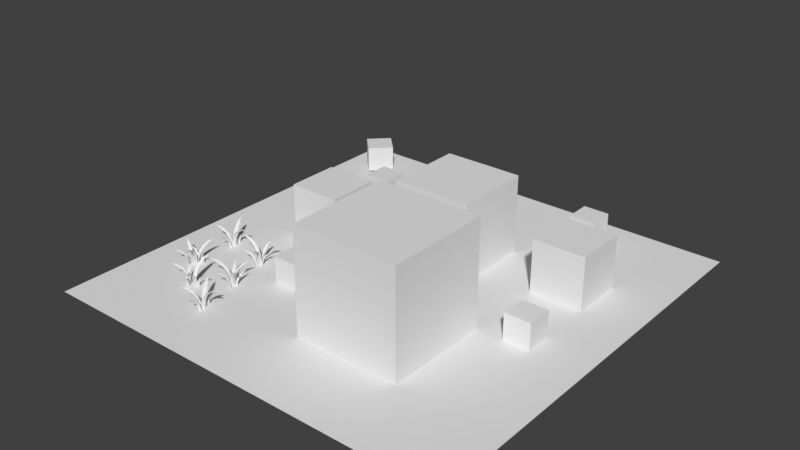 # Source: testing.blend  (saved by Blender 2.78.0; exported with 4.5.12 LTS)
import bpy
from mathutils import Matrix  # noqa: F401  (used for matrix-valued properties, if any)

bpy.ops.wm.read_factory_settings(use_empty=True)
scene = bpy.context.scene
scene.name = 'Scene'

# ---- collections
col_collection_1 = bpy.data.collections.new('Collection 1'); scene.collection.children.link(col_collection_1)

# ---- world
world_world = bpy.data.worlds.new('World'); scene.world = world_world
world_world.color = (0.05088, 0.05088, 0.05088)
world_world.use_sun_shadow = False
world_world.sun_shadow_jitter_overblur = 0.0
world_world.cycles.sampling_method = 'MANUAL'

# ---- meshes
me_cube_001 = bpy.data.meshes.new('Cube.001')
me_cube_001.from_pydata([(-1.0, -1.0, -1.0), (-1.0, -1.0, 1.0), (-1.0, 1.0, -1.0), (-1.0, 1.0, 1.0), (1.0, -1.0, -1.0), (1.0, -1.0, 1.0), (1.0, 1.0, -1.0), (1.0, 1.0, 1.0)], [], [(0, 1, 3, 2), (2, 3, 7, 6), (6, 7, 5, 4), (4, 5, 1, 0), (2, 6, 4, 0), (7, 3, 1, 5)])
me_cube_001.use_remesh_preserve_volume = False
me_cube_001.use_remesh_preserve_attributes = False
me_cube_001.use_mirror_vertex_groups = False
me_cube_001.update()
me_plane_007 = bpy.data.meshes.new('Plane.007')
me_plane_007.from_pydata([(-3.143, 0.02737, -8.173e-08), (-1.923, 0.4997, 1.29e-07), (-3.217, 0.2187, 1.822), (-1.997, 0.691, 1.822), (-2.71, 0.7208, 1.241e-07), (-2.728, 0.7671, 0.9434), (-3.424, 0.8229, 3.353), (-2.251, 1.277, 3.353), (-2.882, 1.165, 2.617), (-3.731, 1.846, 4.596), (-2.714, 2.24, 4.596), (-3.194, 1.969, 3.997), (-4.106, 3.248, 5.584), (-3.381, 3.529, 5.584), (-3.663, 3.18, 5.082), (-4.289, 4.798, 5.873), (-0.3844, -0.3519, -2.442e-08), (-1.361, 1.155, 4.144e-08), (-0.6208, -0.5051, 2.502), (-1.597, 1.002, 2.502), (-1.438, 0.03539, -7.488e-09), (-1.495, -0.001685, 1.295), (-1.375, -0.9527, 4.604), (-2.314, 0.4964, 4.604), (-1.986, -0.32, 3.594), (-2.665, -1.652, 6.31), (-3.479, -0.3951, 6.31), (-2.98, -0.9639, 5.488), (-4.444, -2.548, 7.667), (-5.024, -1.653, 7.667), (-4.477, -1.934, 6.978), (-6.476, -3.229, 8.064), (-0.6719, -0.5435, -1.81e-08), (-1.408, -1.394, 2.317e-08), (-0.5384, -0.6591, 1.568), (-1.275, -1.51, 1.568), (-0.7211, -1.245, -7.488e-09), (-0.6887, -1.273, 0.8116), (-0.1374, -1.035, 2.885), (-0.8454, -1.853, 2.885), (-0.4115, -1.513, 2.252), (0.5086, -1.689, 3.954), (-0.1055, -2.398, 3.954), (0.1496, -1.999, 3.438), (1.359, -2.603, 4.804), (0.921, -3.108, 4.804), (0.9945, -2.73, 4.372), (2.123, -3.707, 5.052), (1.639, 1.217, -2.328e-08), (0.1634, 0.4256, 3.815e-08), (1.763, 0.9854, 2.333), (0.2876, 0.194, 2.333), (1.198, 0.2679, -7.488e-09), (1.228, 0.2119, 1.208), (2.121, 0.2501, 4.294), (0.7021, -0.511, 4.294), (1.486, -0.2692, 3.351), (2.672, -1.003, 5.885), (1.441, -1.663, 5.885), (2.008, -1.243, 5.118), (3.368, -2.725, 7.151), (2.491, -3.196, 7.151), (2.794, -2.708, 6.507), (3.844, -4.666, 7.52), (1.711, 1.927, -1.982e-08), (1.81, 0.6235, 2.815e-08), (1.916, 1.943, 1.822), (2.015, 0.639, 1.822), (2.25, 1.313, -7.488e-09), (2.299, 1.316, 0.9434), (2.554, 1.966, 3.353), (2.649, 0.7123, 3.353), (2.724, 1.349, 2.617), (3.623, 1.964, 4.596), (3.705, 0.8761, 4.596), (3.584, 1.414, 3.997), (5.073, 1.917, 5.584), (5.132, 1.142, 5.584), (4.88, 1.512, 5.082), (6.61, 1.643, 5.873), (-1.0, 1.0, 3.553e-15), (1.0, 1.0, 3.553e-15), (-1.0, 1.314, 2.787), (1.0, 1.314, 2.787), (0.0, 1.75, 3.278e-08), (7.17e-10, 1.826, 1.443), (-0.9617, 2.29, 5.129), (0.9617, 2.29, 5.129), (8.755e-09, 2.478, 4.003), (-0.8341, 3.919, 7.03), (0.8341, 3.919, 7.03), (2.634e-08, 3.797, 6.113), (-0.5944, 6.126, 8.541), (0.5944, 6.126, 8.541), (4.789e-08, 5.784, 7.773), (6.313e-08, 8.438, 8.983)], [], [(1, 5, 4), (0, 5, 2), (3, 8, 5), (2, 8, 6), (7, 11, 8), (6, 11, 9), (10, 14, 11), (9, 14, 12), (13, 15, 14), (1, 3, 5), (0, 4, 5), (3, 7, 8), (2, 5, 8), (7, 10, 11), (6, 8, 11), (10, 13, 14), (9, 11, 14), (12, 14, 15), (17, 21, 20), (16, 21, 18), (19, 24, 21), (18, 24, 22), (23, 27, 24), (22, 27, 25), (26, 30, 27), (25, 30, 28), (29, 31, 30), (17, 19, 21), (16, 20, 21), (19, 23, 24), (18, 21, 24), (23, 26, 27), (22, 24, 27), (26, 29, 30), (25, 27, 30), (28, 30, 31), (33, 37, 36), (32, 37, 34), (35, 40, 37), (34, 40, 38), (39, 43, 40), (38, 43, 41), (42, 46, 43), (41, 46, 44), (45, 47, 46), (33, 35, 37), (32, 36, 37), (35, 39, 40), (34, 37, 40), (39, 42, 43), (38, 40, 43), (42, 45, 46), (41, 43, 46), (44, 46, 47), (49, 53, 52), (48, 53, 50), (51, 56, 53), (50, 56, 54), (55, 59, 56), (54, 59, 57), (58, 62, 59), (57, 62, 60), (61, 63, 62), (49, 51, 53), (48, 52, 53), (51, 55, 56), (50, 53, 56), (55, 58, 59), (54, 56, 59), (58, 61, 62), (57, 59, 62), (60, 62, 63), (65, 69, 68), (64, 69, 66), (67, 72, 69), (66, 72, 70), (71, 75, 72), (70, 75, 73), (74, 78, 75), (73, 78, 76), (77, 79, 78), (65, 67, 69), (64, 68, 69), (67, 71, 72), (66, 69, 72), (71, 74, 75), (70, 72, 75), (74, 77, 78), (73, 75, 78), (76, 78, 79), (81, 85, 84), (80, 85, 82), (83, 88, 85), (82, 88, 86), (87, 91, 88), (86, 91, 89), (90, 94, 91), (89, 94, 92), (93, 95, 94), (81, 83, 85), (80, 84, 85), (83, 87, 88), (82, 85, 88), (87, 90, 91), (86, 88, 91), (90, 93, 94), (89, 91, 94), (92, 94, 95)])
me_plane_007.use_remesh_preserve_volume = False
me_plane_007.use_remesh_preserve_attributes = False
me_plane_007.use_mirror_vertex_groups = False
me_plane_007.update()
me_plane_006 = bpy.data.meshes.new('Plane.006')
me_plane_006.from_pydata([(-3.143, 0.02737, -8.173e-08), (-1.923, 0.4997, 1.29e-07), (-3.217, 0.2187, 1.822), (-1.997, 0.691, 1.822), (-2.71, 0.7208, 1.241e-07), (-2.728, 0.7671, 0.9434), (-3.424, 0.8229, 3.353), (-2.251, 1.277, 3.353), (-2.882, 1.165, 2.617), (-3.731, 1.846, 4.596), (-2.714, 2.24, 4.596), (-3.194, 1.969, 3.997), (-4.106, 3.248, 5.584), (-3.381, 3.529, 5.584), (-3.663, 3.18, 5.082), (-4.289, 4.798, 5.873), (-0.3844, -0.3519, -2.442e-08), (-1.361, 1.155, 4.144e-08), (-0.6208, -0.5051, 2.502), (-1.597, 1.002, 2.502), (-1.438, 0.03539, -7.488e-09), (-1.495, -0.001685, 1.295), (-1.375, -0.9527, 4.604), (-2.314, 0.4964, 4.604), (-1.986, -0.32, 3.594), (-2.665, -1.652, 6.31), (-3.479, -0.3951, 6.31), (-2.98, -0.9639, 5.488), (-4.444, -2.548, 7.667), (-5.024, -1.653, 7.667), (-4.477, -1.934, 6.978), (-6.476, -3.229, 8.064), (-0.6719, -0.5435, -1.81e-08), (-1.408, -1.394, 2.317e-08), (-0.5384, -0.6591, 1.568), (-1.275, -1.51, 1.568), (-0.7211, -1.245, -7.488e-09), (-0.6887, -1.273, 0.8116), (-0.1374, -1.035, 2.885), (-0.8454, -1.853, 2.885), (-0.4115, -1.513, 2.252), (0.5086, -1.689, 3.954), (-0.1055, -2.398, 3.954), (0.1496, -1.999, 3.438), (1.359, -2.603, 4.804), (0.921, -3.108, 4.804), (0.9945, -2.73, 4.372), (2.123, -3.707, 5.052), (1.639, 1.217, -2.328e-08), (0.1634, 0.4256, 3.815e-08), (1.763, 0.9854, 2.333), (0.2876, 0.194, 2.333), (1.198, 0.2679, -7.488e-09), (1.228, 0.2119, 1.208), (2.121, 0.2501, 4.294), (0.7021, -0.511, 4.294), (1.486, -0.2692, 3.351), (2.672, -1.003, 5.885), (1.441, -1.663, 5.885), (2.008, -1.243, 5.118), (3.368, -2.725, 7.151), (2.491, -3.196, 7.151), (2.794, -2.708, 6.507), (3.844, -4.666, 7.52), (1.711, 1.927, -1.982e-08), (1.81, 0.6235, 2.815e-08), (1.916, 1.943, 1.822), (2.015, 0.639, 1.822), (2.25, 1.313, -7.488e-09), (2.299, 1.316, 0.9434), (2.554, 1.966, 3.353), (2.649, 0.7123, 3.353), (2.724, 1.349, 2.617), (3.623, 1.964, 4.596), (3.705, 0.8761, 4.596), (3.584, 1.414, 3.997), (5.073, 1.917, 5.584), (5.132, 1.142, 5.584), (4.88, 1.512, 5.082), (6.61, 1.643, 5.873), (-1.0, 1.0, 3.553e-15), (1.0, 1.0, 3.553e-15), (-1.0, 1.314, 2.787), (1.0, 1.314, 2.787), (0.0, 1.75, 3.278e-08), (7.17e-10, 1.826, 1.443), (-0.9617, 2.29, 5.129), (0.9617, 2.29, 5.129), (8.755e-09, 2.478, 4.003), (-0.8341, 3.919, 7.03), (0.8341, 3.919, 7.03), (2.634e-08, 3.797, 6.113), (-0.5944, 6.126, 8.541), (0.5944, 6.126, 8.541), (4.789e-08, 5.784, 7.773), (6.313e-08, 8.438, 8.983)], [], [(1, 5, 4), (0, 5, 2), (3, 8, 5), (2, 8, 6), (7, 11, 8), (6, 11, 9), (10, 14, 11), (9, 14, 12), (13, 15, 14), (1, 3, 5), (0, 4, 5), (3, 7, 8), (2, 5, 8), (7, 10, 11), (6, 8, 11), (10, 13, 14), (9, 11, 14), (12, 14, 15), (17, 21, 20), (16, 21, 18), (19, 24, 21), (18, 24, 22), (23, 27, 24), (22, 27, 25), (26, 30, 27), (25, 30, 28), (29, 31, 30), (17, 19, 21), (16, 20, 21), (19, 23, 24), (18, 21, 24), (23, 26, 27), (22, 24, 27), (26, 29, 30), (25, 27, 30), (28, 30, 31), (33, 37, 36), (32, 37, 34), (35, 40, 37), (34, 40, 38), (39, 43, 40), (38, 43, 41), (42, 46, 43), (41, 46, 44), (45, 47, 46), (33, 35, 37), (32, 36, 37), (35, 39, 40), (34, 37, 40), (39, 42, 43), (38, 40, 43), (42, 45, 46), (41, 43, 46), (44, 46, 47), (49, 53, 52), (48, 53, 50), (51, 56, 53), (50, 56, 54), (55, 59, 56), (54, 59, 57), (58, 62, 59), (57, 62, 60), (61, 63, 62), (49, 51, 53), (48, 52, 53), (51, 55, 56), (50, 53, 56), (55, 58, 59), (54, 56, 59), (58, 61, 62), (57, 59, 62), (60, 62, 63), (65, 69, 68), (64, 69, 66), (67, 72, 69), (66, 72, 70), (71, 75, 72), (70, 75, 73), (74, 78, 75), (73, 78, 76), (77, 79, 78), (65, 67, 69), (64, 68, 69), (67, 71, 72), (66, 69, 72), (71, 74, 75), (70, 72, 75), (74, 77, 78), (73, 75, 78), (76, 78, 79), (81, 85, 84), (80, 85, 82), (83, 88, 85), (82, 88, 86), (87, 91, 88), (86, 91, 89), (90, 94, 91), (89, 94, 92), (93, 95, 94), (81, 83, 85), (80, 84, 85), (83, 87, 88), (82, 85, 88), (87, 90, 91), (86, 88, 91), (90, 93, 94), (89, 91, 94), (92, 94, 95)])
me_plane_006.use_remesh_preserve_volume = False
me_plane_006.use_remesh_preserve_attributes = False
me_plane_006.use_mirror_vertex_groups = False
me_plane_006.update()
me_plane_004 = bpy.data.meshes.new('Plane.004')
me_plane_004.from_pydata([(-3.143, 0.02737, -8.173e-08), (-1.923, 0.4997, 1.29e-07), (-3.217, 0.2187, 1.822), (-1.997, 0.691, 1.822), (-2.71, 0.7208, 1.241e-07), (-2.728, 0.7671, 0.9434), (-3.424, 0.8229, 3.353), (-2.251, 1.277, 3.353), (-2.882, 1.165, 2.617), (-3.731, 1.846, 4.596), (-2.714, 2.24, 4.596), (-3.194, 1.969, 3.997), (-4.106, 3.248, 5.584), (-3.381, 3.529, 5.584), (-3.663, 3.18, 5.082), (-4.289, 4.798, 5.873), (-0.3844, -0.3519, -2.442e-08), (-1.361, 1.155, 4.144e-08), (-0.6208, -0.5051, 2.502), (-1.597, 1.002, 2.502), (-1.438, 0.03539, -7.488e-09), (-1.495, -0.001685, 1.295), (-1.375, -0.9527, 4.604), (-2.314, 0.4964, 4.604), (-1.986, -0.32, 3.594), (-2.665, -1.652, 6.31), (-3.479, -0.3951, 6.31), (-2.98, -0.9639, 5.488), (-4.444, -2.548, 7.667), (-5.024, -1.653, 7.667), (-4.477, -1.934, 6.978), (-6.476, -3.229, 8.064), (-0.6719, -0.5435, -1.81e-08), (-1.408, -1.394, 2.317e-08), (-0.5384, -0.6591, 1.568), (-1.275, -1.51, 1.568), (-0.7211, -1.245, -7.488e-09), (-0.6887, -1.273, 0.8116), (-0.1374, -1.035, 2.885), (-0.8454, -1.853, 2.885), (-0.4115, -1.513, 2.252), (0.5086, -1.689, 3.954), (-0.1055, -2.398, 3.954), (0.1496, -1.999, 3.438), (1.359, -2.603, 4.804), (0.921, -3.108, 4.804), (0.9945, -2.73, 4.372), (2.123, -3.707, 5.052), (1.639, 1.217, -2.328e-08), (0.1634, 0.4256, 3.815e-08), (1.763, 0.9854, 2.333), (0.2876, 0.194, 2.333), (1.198, 0.2679, -7.488e-09), (1.228, 0.2119, 1.208), (2.121, 0.2501, 4.294), (0.7021, -0.511, 4.294), (1.486, -0.2692, 3.351), (2.672, -1.003, 5.885), (1.441, -1.663, 5.885), (2.008, -1.243, 5.118), (3.368, -2.725, 7.151), (2.491, -3.196, 7.151), (2.794, -2.708, 6.507), (3.844, -4.666, 7.52), (1.711, 1.927, -1.982e-08), (1.81, 0.6235, 2.815e-08), (1.916, 1.943, 1.822), (2.015, 0.639, 1.822), (2.25, 1.313, -7.488e-09), (2.299, 1.316, 0.9434), (2.554, 1.966, 3.353), (2.649, 0.7123, 3.353), (2.724, 1.349, 2.617), (3.623, 1.964, 4.596), (3.705, 0.8761, 4.596), (3.584, 1.414, 3.997), (5.073, 1.917, 5.584), (5.132, 1.142, 5.584), (4.88, 1.512, 5.082), (6.61, 1.643, 5.873), (-1.0, 1.0, 3.553e-15), (1.0, 1.0, 3.553e-15), (-1.0, 1.314, 2.787), (1.0, 1.314, 2.787), (0.0, 1.75, 3.278e-08), (7.17e-10, 1.826, 1.443), (-0.9617, 2.29, 5.129), (0.9617, 2.29, 5.129), (8.755e-09, 2.478, 4.003), (-0.8341, 3.919, 7.03), (0.8341, 3.919, 7.03), (2.634e-08, 3.797, 6.113), (-0.5944, 6.126, 8.541), (0.5944, 6.126, 8.541), (4.789e-08, 5.784, 7.773), (6.313e-08, 8.438, 8.983)], [], [(1, 5, 4), (0, 5, 2), (3, 8, 5), (2, 8, 6), (7, 11, 8), (6, 11, 9), (10, 14, 11), (9, 14, 12), (13, 15, 14), (1, 3, 5), (0, 4, 5), (3, 7, 8), (2, 5, 8), (7, 10, 11), (6, 8, 11), (10, 13, 14), (9, 11, 14), (12, 14, 15), (17, 21, 20), (16, 21, 18), (19, 24, 21), (18, 24, 22), (23, 27, 24), (22, 27, 25), (26, 30, 27), (25, 30, 28), (29, 31, 30), (17, 19, 21), (16, 20, 21), (19, 23, 24), (18, 21, 24), (23, 26, 27), (22, 24, 27), (26, 29, 30), (25, 27, 30), (28, 30, 31), (33, 37, 36), (32, 37, 34), (35, 40, 37), (34, 40, 38), (39, 43, 40), (38, 43, 41), (42, 46, 43), (41, 46, 44), (45, 47, 46), (33, 35, 37), (32, 36, 37), (35, 39, 40), (34, 37, 40), (39, 42, 43), (38, 40, 43), (42, 45, 46), (41, 43, 46), (44, 46, 47), (49, 53, 52), (48, 53, 50), (51, 56, 53), (50, 56, 54), (55, 59, 56), (54, 59, 57), (58, 62, 59), (57, 62, 60), (61, 63, 62), (49, 51, 53), (48, 52, 53), (51, 55, 56), (50, 53, 56), (55, 58, 59), (54, 56, 59), (58, 61, 62), (57, 59, 62), (60, 62, 63), (65, 69, 68), (64, 69, 66), (67, 72, 69), (66, 72, 70), (71, 75, 72), (70, 75, 73), (74, 78, 75), (73, 78, 76), (77, 79, 78), (65, 67, 69), (64, 68, 69), (67, 71, 72), (66, 69, 72), (71, 74, 75), (70, 72, 75), (74, 77, 78), (73, 75, 78), (76, 78, 79), (81, 85, 84), (80, 85, 82), (83, 88, 85), (82, 88, 86), (87, 91, 88), (86, 91, 89), (90, 94, 91), (89, 94, 92), (93, 95, 94), (81, 83, 85), (80, 84, 85), (83, 87, 88), (82, 85, 88), (87, 90, 91), (86, 88, 91), (90, 93, 94), (89, 91, 94), (92, 94, 95)])
me_plane_004.use_remesh_preserve_volume = False
me_plane_004.use_remesh_preserve_attributes = False
me_plane_004.use_mirror_vertex_groups = False
me_plane_004.update()
me_plane_003 = bpy.data.meshes.new('Plane.003')
me_plane_003.from_pydata([(-3.143, 0.02737, -8.173e-08), (-1.923, 0.4997, 1.29e-07), (-3.217, 0.2187, 1.822), (-1.997, 0.691, 1.822), (-2.71, 0.7208, 1.241e-07), (-2.728, 0.7671, 0.9434), (-3.424, 0.8229, 3.353), (-2.251, 1.277, 3.353), (-2.882, 1.165, 2.617), (-3.731, 1.846, 4.596), (-2.714, 2.24, 4.596), (-3.194, 1.969, 3.997), (-4.106, 3.248, 5.584), (-3.381, 3.529, 5.584), (-3.663, 3.18, 5.082), (-4.289, 4.798, 5.873), (-0.3844, -0.3519, -2.442e-08), (-1.361, 1.155, 4.144e-08), (-0.6208, -0.5051, 2.502), (-1.597, 1.002, 2.502), (-1.438, 0.03539, -7.488e-09), (-1.495, -0.001685, 1.295), (-1.375, -0.9527, 4.604), (-2.314, 0.4964, 4.604), (-1.986, -0.32, 3.594), (-2.665, -1.652, 6.31), (-3.479, -0.3951, 6.31), (-2.98, -0.9639, 5.488), (-4.444, -2.548, 7.667), (-5.024, -1.653, 7.667), (-4.477, -1.934, 6.978), (-6.476, -3.229, 8.064), (-0.6719, -0.5435, -1.81e-08), (-1.408, -1.394, 2.317e-08), (-0.5384, -0.6591, 1.568), (-1.275, -1.51, 1.568), (-0.7211, -1.245, -7.488e-09), (-0.6887, -1.273, 0.8116), (-0.1374, -1.035, 2.885), (-0.8454, -1.853, 2.885), (-0.4115, -1.513, 2.252), (0.5086, -1.689, 3.954), (-0.1055, -2.398, 3.954), (0.1496, -1.999, 3.438), (1.359, -2.603, 4.804), (0.921, -3.108, 4.804), (0.9945, -2.73, 4.372), (2.123, -3.707, 5.052), (1.639, 1.217, -2.328e-08), (0.1634, 0.4256, 3.815e-08), (1.763, 0.9854, 2.333), (0.2876, 0.194, 2.333), (1.198, 0.2679, -7.488e-09), (1.228, 0.2119, 1.208), (2.121, 0.2501, 4.294), (0.7021, -0.511, 4.294), (1.486, -0.2692, 3.351), (2.672, -1.003, 5.885), (1.441, -1.663, 5.885), (2.008, -1.243, 5.118), (3.368, -2.725, 7.151), (2.491, -3.196, 7.151), (2.794, -2.708, 6.507), (3.844, -4.666, 7.52), (1.711, 1.927, -1.982e-08), (1.81, 0.6235, 2.815e-08), (1.916, 1.943, 1.822), (2.015, 0.639, 1.822), (2.25, 1.313, -7.488e-09), (2.299, 1.316, 0.9434), (2.554, 1.966, 3.353), (2.649, 0.7123, 3.353), (2.724, 1.349, 2.617), (3.623, 1.964, 4.596), (3.705, 0.8761, 4.596), (3.584, 1.414, 3.997), (5.073, 1.917, 5.584), (5.132, 1.142, 5.584), (4.88, 1.512, 5.082), (6.61, 1.643, 5.873), (-1.0, 1.0, 3.553e-15), (1.0, 1.0, 3.553e-15), (-1.0, 1.314, 2.787), (1.0, 1.314, 2.787), (0.0, 1.75, 3.278e-08), (7.17e-10, 1.826, 1.443), (-0.9617, 2.29, 5.129), (0.9617, 2.29, 5.129), (8.755e-09, 2.478, 4.003), (-0.8341, 3.919, 7.03), (0.8341, 3.919, 7.03), (2.634e-08, 3.797, 6.113), (-0.5944, 6.126, 8.541), (0.5944, 6.126, 8.541), (4.789e-08, 5.784, 7.773), (6.313e-08, 8.438, 8.983)], [], [(1, 5, 4), (0, 5, 2), (3, 8, 5), (2, 8, 6), (7, 11, 8), (6, 11, 9), (10, 14, 11), (9, 14, 12), (13, 15, 14), (1, 3, 5), (0, 4, 5), (3, 7, 8), (2, 5, 8), (7, 10, 11), (6, 8, 11), (10, 13, 14), (9, 11, 14), (12, 14, 15), (17, 21, 20), (16, 21, 18), (19, 24, 21), (18, 24, 22), (23, 27, 24), (22, 27, 25), (26, 30, 27), (25, 30, 28), (29, 31, 30), (17, 19, 21), (16, 20, 21), (19, 23, 24), (18, 21, 24), (23, 26, 27), (22, 24, 27), (26, 29, 30), (25, 27, 30), (28, 30, 31), (33, 37, 36), (32, 37, 34), (35, 40, 37), (34, 40, 38), (39, 43, 40), (38, 43, 41), (42, 46, 43), (41, 46, 44), (45, 47, 46), (33, 35, 37), (32, 36, 37), (35, 39, 40), (34, 37, 40), (39, 42, 43), (38, 40, 43), (42, 45, 46), (41, 43, 46), (44, 46, 47), (49, 53, 52), (48, 53, 50), (51, 56, 53), (50, 56, 54), (55, 59, 56), (54, 59, 57), (58, 62, 59), (57, 62, 60), (61, 63, 62), (49, 51, 53), (48, 52, 53), (51, 55, 56), (50, 53, 56), (55, 58, 59), (54, 56, 59), (58, 61, 62), (57, 59, 62), (60, 62, 63), (65, 69, 68), (64, 69, 66), (67, 72, 69), (66, 72, 70), (71, 75, 72), (70, 75, 73), (74, 78, 75), (73, 78, 76), (77, 79, 78), (65, 67, 69), (64, 68, 69), (67, 71, 72), (66, 69, 72), (71, 74, 75), (70, 72, 75), (74, 77, 78), (73, 75, 78), (76, 78, 79), (81, 85, 84), (80, 85, 82), (83, 88, 85), (82, 88, 86), (87, 91, 88), (86, 91, 89), (90, 94, 91), (89, 94, 92), (93, 95, 94), (81, 83, 85), (80, 84, 85), (83, 87, 88), (82, 85, 88), (87, 90, 91), (86, 88, 91), (90, 93, 94), (89, 91, 94), (92, 94, 95)])
me_plane_003.use_remesh_preserve_volume = False
me_plane_003.use_remesh_preserve_attributes = False
me_plane_003.use_mirror_vertex_groups = False
me_plane_003.update()
me_plane_002 = bpy.data.meshes.new('Plane.002')
me_plane_002.from_pydata([(-3.143, 0.02737, -8.173e-08), (-1.923, 0.4997, 1.29e-07), (-3.217, 0.2187, 1.822), (-1.997, 0.691, 1.822), (-2.71, 0.7208, 1.241e-07), (-2.728, 0.7671, 0.9434), (-3.424, 0.8229, 3.353), (-2.251, 1.277, 3.353), (-2.882, 1.165, 2.617), (-3.731, 1.846, 4.596), (-2.714, 2.24, 4.596), (-3.194, 1.969, 3.997), (-4.106, 3.248, 5.584), (-3.381, 3.529, 5.584), (-3.663, 3.18, 5.082), (-4.289, 4.798, 5.873), (-0.3844, -0.3519, -2.442e-08), (-1.361, 1.155, 4.144e-08), (-0.6208, -0.5051, 2.502), (-1.597, 1.002, 2.502), (-1.438, 0.03539, -7.488e-09), (-1.495, -0.001685, 1.295), (-1.375, -0.9527, 4.604), (-2.314, 0.4964, 4.604), (-1.986, -0.32, 3.594), (-2.665, -1.652, 6.31), (-3.479, -0.3951, 6.31), (-2.98, -0.9639, 5.488), (-4.444, -2.548, 7.667), (-5.024, -1.653, 7.667), (-4.477, -1.934, 6.978), (-6.476, -3.229, 8.064), (-0.6719, -0.5435, -1.81e-08), (-1.408, -1.394, 2.317e-08), (-0.5384, -0.6591, 1.568), (-1.275, -1.51, 1.568), (-0.7211, -1.245, -7.488e-09), (-0.6887, -1.273, 0.8116), (-0.1374, -1.035, 2.885), (-0.8454, -1.853, 2.885), (-0.4115, -1.513, 2.252), (0.5086, -1.689, 3.954), (-0.1055, -2.398, 3.954), (0.1496, -1.999, 3.438), (1.359, -2.603, 4.804), (0.921, -3.108, 4.804), (0.9945, -2.73, 4.372), (2.123, -3.707, 5.052), (1.639, 1.217, -2.328e-08), (0.1634, 0.4256, 3.815e-08), (1.763, 0.9854, 2.333), (0.2876, 0.194, 2.333), (1.198, 0.2679, -7.488e-09), (1.228, 0.2119, 1.208), (2.121, 0.2501, 4.294), (0.7021, -0.511, 4.294), (1.486, -0.2692, 3.351), (2.672, -1.003, 5.885), (1.441, -1.663, 5.885), (2.008, -1.243, 5.118), (3.368, -2.725, 7.151), (2.491, -3.196, 7.151), (2.794, -2.708, 6.507), (3.844, -4.666, 7.52), (1.711, 1.927, -1.982e-08), (1.81, 0.6235, 2.815e-08), (1.916, 1.943, 1.822), (2.015, 0.639, 1.822), (2.25, 1.313, -7.488e-09), (2.299, 1.316, 0.9434), (2.554, 1.966, 3.353), (2.649, 0.7123, 3.353), (2.724, 1.349, 2.617), (3.623, 1.964, 4.596), (3.705, 0.8761, 4.596), (3.584, 1.414, 3.997), (5.073, 1.917, 5.584), (5.132, 1.142, 5.584), (4.88, 1.512, 5.082), (6.61, 1.643, 5.873), (-1.0, 1.0, 3.553e-15), (1.0, 1.0, 3.553e-15), (-1.0, 1.314, 2.787), (1.0, 1.314, 2.787), (0.0, 1.75, 3.278e-08), (7.17e-10, 1.826, 1.443), (-0.9617, 2.29, 5.129), (0.9617, 2.29, 5.129), (8.755e-09, 2.478, 4.003), (-0.8341, 3.919, 7.03), (0.8341, 3.919, 7.03), (2.634e-08, 3.797, 6.113), (-0.5944, 6.126, 8.541), (0.5944, 6.126, 8.541), (4.789e-08, 5.784, 7.773), (6.313e-08, 8.438, 8.983)], [], [(1, 5, 4), (0, 5, 2), (3, 8, 5), (2, 8, 6), (7, 11, 8), (6, 11, 9), (10, 14, 11), (9, 14, 12), (13, 15, 14), (1, 3, 5), (0, 4, 5), (3, 7, 8), (2, 5, 8), (7, 10, 11), (6, 8, 11), (10, 13, 14), (9, 11, 14), (12, 14, 15), (17, 21, 20), (16, 21, 18), (19, 24, 21), (18, 24, 22), (23, 27, 24), (22, 27, 25), (26, 30, 27), (25, 30, 28), (29, 31, 30), (17, 19, 21), (16, 20, 21), (19, 23, 24), (18, 21, 24), (23, 26, 27), (22, 24, 27), (26, 29, 30), (25, 27, 30), (28, 30, 31), (33, 37, 36), (32, 37, 34), (35, 40, 37), (34, 40, 38), (39, 43, 40), (38, 43, 41), (42, 46, 43), (41, 46, 44), (45, 47, 46), (33, 35, 37), (32, 36, 37), (35, 39, 40), (34, 37, 40), (39, 42, 43), (38, 40, 43), (42, 45, 46), (41, 43, 46), (44, 46, 47), (49, 53, 52), (48, 53, 50), (51, 56, 53), (50, 56, 54), (55, 59, 56), (54, 59, 57), (58, 62, 59), (57, 62, 60), (61, 63, 62), (49, 51, 53), (48, 52, 53), (51, 55, 56), (50, 53, 56), (55, 58, 59), (54, 56, 59), (58, 61, 62), (57, 59, 62), (60, 62, 63), (65, 69, 68), (64, 69, 66), (67, 72, 69), (66, 72, 70), (71, 75, 72), (70, 75, 73), (74, 78, 75), (73, 78, 76), (77, 79, 78), (65, 67, 69), (64, 68, 69), (67, 71, 72), (66, 69, 72), (71, 74, 75), (70, 72, 75), (74, 77, 78), (73, 75, 78), (76, 78, 79), (81, 85, 84), (80, 85, 82), (83, 88, 85), (82, 88, 86), (87, 91, 88), (86, 91, 89), (90, 94, 91), (89, 94, 92), (93, 95, 94), (81, 83, 85), (80, 84, 85), (83, 87, 88), (82, 85, 88), (87, 90, 91), (86, 88, 91), (90, 93, 94), (89, 91, 94), (92, 94, 95)])
me_plane_002.use_remesh_preserve_volume = False
me_plane_002.use_remesh_preserve_attributes = False
me_plane_002.use_mirror_vertex_groups = False
me_plane_002.update()
me_plane_000 = bpy.data.meshes.new('Plane.000')
me_plane_000.from_pydata([(-3.143, 0.02737, -8.173e-08), (-1.923, 0.4997, 1.29e-07), (-3.217, 0.2187, 1.822), (-1.997, 0.691, 1.822), (-2.71, 0.7208, 1.241e-07), (-2.728, 0.7671, 0.9434), (-3.424, 0.8229, 3.353), (-2.251, 1.277, 3.353), (-2.882, 1.165, 2.617), (-3.731, 1.846, 4.596), (-2.714, 2.24, 4.596), (-3.194, 1.969, 3.997), (-4.106, 3.248, 5.584), (-3.381, 3.529, 5.584), (-3.663, 3.18, 5.082), (-4.289, 4.798, 5.873), (-0.3844, -0.3519, -2.442e-08), (-1.361, 1.155, 4.144e-08), (-0.6208, -0.5051, 2.502), (-1.597, 1.002, 2.502), (-1.438, 0.03539, -7.488e-09), (-1.495, -0.001685, 1.295), (-1.375, -0.9527, 4.604), (-2.314, 0.4964, 4.604), (-1.986, -0.32, 3.594), (-2.665, -1.652, 6.31), (-3.479, -0.3951, 6.31), (-2.98, -0.9639, 5.488), (-4.444, -2.548, 7.667), (-5.024, -1.653, 7.667), (-4.477, -1.934, 6.978), (-6.476, -3.229, 8.064), (-0.6719, -0.5435, -1.81e-08), (-1.408, -1.394, 2.317e-08), (-0.5384, -0.6591, 1.568), (-1.275, -1.51, 1.568), (-0.7211, -1.245, -7.488e-09), (-0.6887, -1.273, 0.8116), (-0.1374, -1.035, 2.885), (-0.8454, -1.853, 2.885), (-0.4115, -1.513, 2.252), (0.5086, -1.689, 3.954), (-0.1055, -2.398, 3.954), (0.1496, -1.999, 3.438), (1.359, -2.603, 4.804), (0.921, -3.108, 4.804), (0.9945, -2.73, 4.372), (2.123, -3.707, 5.052), (1.639, 1.217, -2.328e-08), (0.1634, 0.4256, 3.815e-08), (1.763, 0.9854, 2.333), (0.2876, 0.194, 2.333), (1.198, 0.2679, -7.488e-09), (1.228, 0.2119, 1.208), (2.121, 0.2501, 4.294), (0.7021, -0.511, 4.294), (1.486, -0.2692, 3.351), (2.672, -1.003, 5.885), (1.441, -1.663, 5.885), (2.008, -1.243, 5.118), (3.368, -2.725, 7.151), (2.491, -3.196, 7.151), (2.794, -2.708, 6.507), (3.844, -4.666, 7.52), (1.711, 1.927, -1.982e-08), (1.81, 0.6235, 2.815e-08), (1.916, 1.943, 1.822), (2.015, 0.639, 1.822), (2.25, 1.313, -7.488e-09), (2.299, 1.316, 0.9434), (2.554, 1.966, 3.353), (2.649, 0.7123, 3.353), (2.724, 1.349, 2.617), (3.623, 1.964, 4.596), (3.705, 0.8761, 4.596), (3.584, 1.414, 3.997), (5.073, 1.917, 5.584), (5.132, 1.142, 5.584), (4.88, 1.512, 5.082), (6.61, 1.643, 5.873), (-1.0, 1.0, 3.553e-15), (1.0, 1.0, 3.553e-15), (-1.0, 1.314, 2.787), (1.0, 1.314, 2.787), (0.0, 1.75, 3.278e-08), (7.17e-10, 1.826, 1.443), (-0.9617, 2.29, 5.129), (0.9617, 2.29, 5.129), (8.755e-09, 2.478, 4.003), (-0.8341, 3.919, 7.03), (0.8341, 3.919, 7.03), (2.634e-08, 3.797, 6.113), (-0.5944, 6.126, 8.541), (0.5944, 6.126, 8.541), (4.789e-08, 5.784, 7.773), (6.313e-08, 8.438, 8.983)], [], [(1, 5, 4), (0, 5, 2), (3, 8, 5), (2, 8, 6), (7, 11, 8), (6, 11, 9), (10, 14, 11), (9, 14, 12), (13, 15, 14), (1, 3, 5), (0, 4, 5), (3, 7, 8), (2, 5, 8), (7, 10, 11), (6, 8, 11), (10, 13, 14), (9, 11, 14), (12, 14, 15), (17, 21, 20), (16, 21, 18), (19, 24, 21), (18, 24, 22), (23, 27, 24), (22, 27, 25), (26, 30, 27), (25, 30, 28), (29, 31, 30), (17, 19, 21), (16, 20, 21), (19, 23, 24), (18, 21, 24), (23, 26, 27), (22, 24, 27), (26, 29, 30), (25, 27, 30), (28, 30, 31), (33, 37, 36), (32, 37, 34), (35, 40, 37), (34, 40, 38), (39, 43, 40), (38, 43, 41), (42, 46, 43), (41, 46, 44), (45, 47, 46), (33, 35, 37), (32, 36, 37), (35, 39, 40), (34, 37, 40), (39, 42, 43), (38, 40, 43), (42, 45, 46), (41, 43, 46), (44, 46, 47), (49, 53, 52), (48, 53, 50), (51, 56, 53), (50, 56, 54), (55, 59, 56), (54, 59, 57), (58, 62, 59), (57, 62, 60), (61, 63, 62), (49, 51, 53), (48, 52, 53), (51, 55, 56), (50, 53, 56), (55, 58, 59), (54, 56, 59), (58, 61, 62), (57, 59, 62), (60, 62, 63), (65, 69, 68), (64, 69, 66), (67, 72, 69), (66, 72, 70), (71, 75, 72), (70, 75, 73), (74, 78, 75), (73, 78, 76), (77, 79, 78), (65, 67, 69), (64, 68, 69), (67, 71, 72), (66, 69, 72), (71, 74, 75), (70, 72, 75), (74, 77, 78), (73, 75, 78), (76, 78, 79), (81, 85, 84), (80, 85, 82), (83, 88, 85), (82, 88, 86), (87, 91, 88), (86, 91, 89), (90, 94, 91), (89, 94, 92), (93, 95, 94), (81, 83, 85), (80, 84, 85), (83, 87, 88), (82, 85, 88), (87, 90, 91), (86, 88, 91), (90, 93, 94), (89, 91, 94), (92, 94, 95)])
me_plane_000.use_remesh_preserve_volume = False
me_plane_000.use_remesh_preserve_attributes = False
me_plane_000.use_mirror_vertex_groups = False
me_plane_000.update()
me_plane_001 = bpy.data.meshes.new('Plane.001')
me_plane_001.from_pydata([(0.0, 0.0, 0.0), (0.0, -1.0, 0.0), (0.0, -2.0, 0.0), (0.0, -3.0, 0.0), (0.0, -4.0, 0.0), (0.0, -5.0, 0.0), (0.0, -6.0, 0.0), (0.0, -7.0, 0.0), (1.0, 0.0, 0.0), (2.0, 0.0, 0.0), (3.0, 0.0, 0.0), (4.0, 0.0, 0.0), (5.0, 0.0, 0.0), (6.0, 0.0, 0.0), (7.0, 0.0, 0.0), (0.0, 1.0, 0.0), (0.0, -4.0, 4.0), (0.0, -3.0, 4.0), (0.0, 4.0, 0.0), (0.0, 5.0, 0.0), (0.0, 6.0, 0.0), (0.0, 7.0, 0.0), (-1.0, 0.0, 0.0), (-2.0, 0.0, 0.0), (-3.0, 0.0, 0.0), (-4.0, 0.0, 0.0), (-5.0, 0.0, 0.0), (-6.0, 0.0, 0.0), (-7.0, 0.0, 0.0), (-1.0, -1.0, 0.0), (-1.0, -2.0, 0.0), (-1.0, -3.0, 0.0), (-1.0, -4.0, 0.0), (-1.0, -5.0, 0.0), (-1.0, -6.0, 0.0), (-1.0, -7.0, 0.0), (-2.0, -1.0, 0.0), (-2.0, -2.0, 0.0), (-2.0, -3.0, 0.0), (-2.0, -4.0, 0.0), (-2.0, -5.0, 0.0), (-2.0, -6.0, 0.0), (-2.0, -7.0, 0.0), (-3.0, -1.0, 0.0), (-3.0, -2.0, 0.0), (-3.0, -3.0, 0.0), (-3.0, -4.0, 0.0), (-3.0, -5.0, 0.0), (-3.0, -6.0, 0.0), (-3.0, -7.0, 0.0), (-4.0, -1.0, 0.0), (-4.0, -2.0, 0.0), (-4.0, -3.0, 0.0), (-4.0, -4.0, 0.0), (-4.0, -5.0, 0.0), (-4.0, -6.0, 0.0), (-4.0, -7.0, 0.0), (-5.0, -1.0, 0.0), (-5.0, -2.0, 0.0), (-5.0, -3.0, 0.0), (-5.0, -4.0, 0.0), (-5.0, -5.0, 0.0), (-5.0, -6.0, 0.0), (-5.0, -7.0, 0.0), (-6.0, -1.0, 0.0), (-6.0, -2.0, 0.0), (-6.0, -3.0, 0.0), (-6.0, -4.0, 0.0), (-6.0, -5.0, 0.0), (-6.0, -6.0, 0.0), (-6.0, -7.0, 0.0), (-7.0, -1.0, 0.0), (-7.0, -2.0, 0.0), (-7.0, -3.0, 0.0), (-7.0, -4.0, 0.0), (-7.0, -5.0, 0.0), (-7.0, -6.0, 0.0), (-7.0, -7.0, 0.0), (1.0, -1.0, 0.0), (2.0, -1.0, 0.0), (3.0, -1.0, 0.0), (4.0, -1.0, 0.0), (5.0, -1.0, 0.0), (6.0, -1.0, 0.0), (7.0, -1.0, 0.0), (4.0, -2.0, 0.0), (5.0, -2.0, 0.0), (6.0, -2.0, 0.0), (7.0, -2.0, 0.0), (-3.0, -3.0, 1.0), (4.0, -3.0, 0.0), (5.0, -3.0, 0.0), (6.0, -3.0, 0.0), (7.0, -3.0, 0.0), (-2.0, -3.0, 1.0), (-3.0, -2.0, 1.0), (-2.0, -2.0, 1.0), (4.0, -4.0, 0.0), (5.0, -4.0, 0.0), (6.0, -4.0, 0.0), (7.0, -4.0, 0.0), (1.0, -5.0, 0.0), (2.0, -5.0, 0.0), (3.0, -5.0, 0.0), (4.0, -5.0, 0.0), (5.0, -5.0, 0.0), (6.0, -5.0, 0.0), (7.0, -5.0, 0.0), (1.0, -6.0, 0.0), (2.0, -6.0, 0.0), (3.0, -6.0, 0.0), (4.0, -6.0, 0.0), (5.0, -6.0, 0.0), (6.0, -6.0, 0.0), (7.0, -6.0, 0.0), (1.0, -7.0, 0.0), (2.0, -7.0, 0.0), (3.0, -7.0, 0.0), (4.0, -7.0, 0.0), (5.0, -7.0, 0.0), (6.0, -7.0, 0.0), (7.0, -7.0, 0.0), (1.0, 1.0, 0.0), (0.0, -2.0, 4.0), (0.0, -1.0, 4.0), (1.0, 4.0, 0.0), (1.0, 5.0, 0.0), (1.0, 6.0, 0.0), (1.0, 7.0, 0.0), (2.0, 1.0, 0.0), (2.0, 2.0, 0.0), (2.0, 3.0, 0.0), (2.0, 4.0, 0.0), (2.0, 5.0, 0.0), (2.0, 6.0, 0.0), (2.0, 7.0, 0.0), (3.0, 1.0, 0.0), (3.0, 2.0, 0.0), (3.0, 3.0, 0.0), (3.0, 4.0, 0.0), (3.0, 5.0, 0.0), (3.0, 6.0, 0.0), (3.0, 7.0, 0.0), (4.0, 1.0, 0.0), (4.0, 2.0, 0.0), (4.0, 3.0, 0.0), (4.0, 4.0, 0.0), (4.0, 5.0, 0.0), (4.0, 6.0, 0.0), (4.0, 7.0, 0.0), (5.0, 1.0, 0.0), (5.0, 2.0, 0.0), (3.0, 6.0, 1.0), (5.0, 4.0, 0.0), (5.0, 5.0, 0.0), (5.0, 6.0, 0.0), (5.0, 7.0, 0.0), (6.0, 1.0, 0.0), (6.0, 2.0, 0.0), (6.0, 3.0, 0.0), (6.0, 4.0, 0.0), (6.0, 5.0, 0.0), (6.0, 6.0, 0.0), (6.0, 7.0, 0.0), (7.0, 1.0, 0.0), (7.0, 2.0, 0.0), (7.0, 3.0, 0.0), (7.0, 4.0, 0.0), (7.0, 5.0, 0.0), (7.0, 6.0, 0.0), (7.0, 7.0, 0.0), (-1.0, 1.0, 0.0), (-2.0, 1.0, 0.0), (-3.0, 1.0, 0.0), (0.0, 1.0, 3.0), (-5.0, 1.0, 0.0), (-6.0, 1.0, 0.0), (-7.0, 1.0, 0.0), (-1.0, 2.0, 0.0), (-2.0, 2.0, 0.0), (-3.0, 2.0, 0.0), (-4.0, 2.0, 0.0), (-5.0, 2.0, 0.0), (-6.0, 2.0, 0.0), (-7.0, 2.0, 0.0), (-1.0, 3.0, 0.0), (-2.0, 3.0, 0.0), (-3.0, 3.0, 0.0), (-4.0, 3.0, 0.0), (-5.0, 3.0, 0.0), (-6.0, 3.0, 0.0), (-7.0, 3.0, 0.0), (-1.0, 4.0, 0.0), (-2.0, 4.0, 0.0), (-3.0, 4.0, 0.0), (-4.0, 4.0, 0.0), (-5.0, 4.0, 0.0), (-6.0, 4.0, 0.0), (-7.0, 4.0, 0.0), (-1.0, 5.0, 0.0), (-2.0, 5.0, 0.0), (-3.0, 5.0, 0.0), (-4.0, 5.0, 0.0), (-5.0, 5.0, 0.0), (-6.0, 5.0, 0.0), (-7.0, 5.0, 0.0), (-1.0, 6.0, 0.0), (-2.0, 6.0, 0.0), (-3.0, 6.0, 0.0), (-4.0, 6.0, 0.0), (-5.0, 6.0, 0.0), (-6.0, 6.0, 0.0), (-7.0, 6.0, 0.0), (-1.0, 7.0, 0.0), (-2.0, 7.0, 0.0), (-3.0, 7.0, 0.0), (-4.0, 7.0, 0.0), (-5.0, 7.0, 0.0), (-6.0, 7.0, 0.0), (-7.0, 7.0, 0.0), (-8.0, 7.0, 0.0), (-8.0, 6.0, 0.0), (-8.0, 5.0, 0.0), (-8.0, 4.0, 0.0), (-8.0, 3.0, 0.0), (-8.0, 2.0, 0.0), (-8.0, 1.0, 0.0), (-8.0, 0.0, 0.0), (-8.0, -1.0, 0.0), (-8.0, -2.0, 0.0), (-8.0, -3.0, 0.0), (-8.0, -4.0, 0.0), (-8.0, -5.0, 0.0), (-8.0, -6.0, 0.0), (-8.0, -7.0, 0.0), (-7.0, -8.0, 0.0), (-6.0, -8.0, 0.0), (-5.0, -8.0, 0.0), (-4.0, -8.0, 0.0), (-3.0, -8.0, 0.0), (-2.0, -8.0, 0.0), (-1.0, -8.0, 0.0), (0.0, -8.0, 0.0), (1.0, -8.0, 0.0), (2.0, -8.0, 0.0), (3.0, -8.0, 0.0), (4.0, -8.0, 0.0), (5.0, -8.0, 0.0), (6.0, -8.0, 0.0), (7.0, -8.0, 0.0), (8.0, -7.0, 0.0), (8.0, -6.0, 0.0), (8.0, -5.0, 0.0), (8.0, -4.0, 0.0), (8.0, -3.0, 0.0), (8.0, -2.0, 0.0), (8.0, -1.0, 0.0), (8.0, 0.0, 0.0), (8.0, 1.0, 0.0), (8.0, 2.0, 0.0), (8.0, 3.0, 0.0), (8.0, 4.0, 0.0), (8.0, 5.0, 0.0), (8.0, 6.0, 0.0), (8.0, 7.0, 0.0), (7.0, 8.0, 0.0), (6.0, 8.0, 0.0), (5.0, 8.0, 0.0), (4.0, 8.0, 0.0), (3.0, 8.0, 0.0), (2.0, 8.0, 0.0), (1.0, 8.0, 0.0), (0.0, 8.0, 0.0), (-1.0, 8.0, 0.0), (-2.0, 8.0, 0.0), (-3.0, 8.0, 0.0), (-4.0, 8.0, 0.0), (-5.0, 8.0, 0.0), (-6.0, 8.0, 0.0), (-7.0, 8.0, 0.0), (-8.0, -8.0, 0.0), (8.0, -8.0, 0.0), (-8.0, 8.0, 0.0), (8.0, 8.0, 0.0), (-4.0, 4.0, 1.0), (-4.0, 5.0, 1.0), (-5.0, 4.0, 1.0), (-5.0, 5.0, 1.0), (-3.0, 0.0, 2.0), (-4.0, 0.0, 2.0), (-5.0, 0.0, 2.0), (-3.0, 1.0, 2.0), (-4.0, 1.0, 2.0), (-5.0, 1.0, 2.0), (-3.0, 2.0, 2.0), (-4.0, 2.0, 2.0), (-5.0, 2.0, 2.0), (0.0, 2.0, 3.0), (0.0, 3.0, 3.0), (0.0, 4.0, 3.0), (1.0, 1.0, 3.0), (2.0, 1.0, 3.0), (1.0, 2.0, 3.0), (1.0, 3.0, 3.0), (1.0, 4.0, 3.0), (2.0, 2.0, 3.0), (2.0, 3.0, 3.0), (2.0, 4.0, 3.0), (-1.0, 1.0, 3.0), (-1.0, 2.0, 3.0), (-1.0, 3.0, 3.0), (-1.0, 4.0, 3.0), (0.0, -5.0, 4.0), (1.0, -1.0, 4.0), (1.0, -2.0, 4.0), (2.0, -1.0, 4.0), (1.0, -3.0, 4.0), (3.0, -1.0, 4.0), (1.0, -4.0, 4.0), (4.0, -1.0, 4.0), (1.0, -5.0, 4.0), (2.0, -2.0, 4.0), (2.0, -3.0, 4.0), (3.0, -2.0, 4.0), (2.0, -4.0, 4.0), (4.0, -2.0, 4.0), (2.0, -5.0, 4.0), (3.0, -3.0, 4.0), (3.0, -4.0, 4.0), (4.0, -3.0, 4.0), (3.0, -5.0, 4.0), (4.0, -4.0, 4.0), (4.0, -5.0, 4.0), (4.0, 2.0, 2.0), (5.0, 2.0, 2.0), (6.0, 2.0, 2.0), (4.0, 3.0, 2.0), (5.0, 3.0, 2.0), (6.0, 3.0, 2.0), (4.0, 4.0, 2.0), (5.0, 4.0, 2.0), (6.0, 4.0, 2.0), (3.0, 7.0, 1.0), (4.0, 6.0, 1.0), (4.0, 7.0, 1.0), (5.0, 0.0, 1.0), (6.0, 0.0, 1.0), (5.0, -1.0, 1.0), (6.0, -1.0, 1.0)], [], [(22, 1, 0), (29, 2, 1), (30, 3, 2), (31, 4, 3), (32, 5, 4), (33, 6, 5), (34, 7, 6), (35, 242, 7), (23, 29, 22), (36, 30, 29), (37, 31, 30), (38, 32, 31), (39, 33, 32), (40, 34, 33), (41, 35, 34), (42, 241, 35), (24, 36, 23), (43, 37, 36), (37, 94, 38), (45, 39, 38), (46, 40, 39), (47, 41, 40), (48, 42, 41), (49, 240, 42), (25, 43, 24), (50, 44, 43), (51, 45, 44), (52, 46, 45), (53, 47, 46), (54, 48, 47), (55, 49, 48), (56, 239, 49), (26, 50, 25), (57, 51, 50), (58, 52, 51), (59, 53, 52), (60, 54, 53), (61, 55, 54), (62, 56, 55), (63, 238, 56), (27, 57, 26), (64, 58, 57), (65, 59, 58), (66, 60, 59), (67, 61, 60), (68, 62, 61), (69, 63, 62), (70, 237, 63), (28, 64, 27), (71, 65, 64), (72, 66, 65), (73, 67, 66), (74, 68, 67), (75, 69, 68), (76, 70, 69), (77, 236, 70), (227, 71, 28), (228, 72, 71), (229, 73, 72), (230, 74, 73), (231, 75, 74), (232, 76, 75), (233, 77, 76), (234, 235, 77), (1, 8, 0), (78, 9, 8), (79, 10, 9), (80, 11, 10), (81, 12, 11), (83, 347, 82), (83, 14, 13), (84, 257, 14), (101, 312, 5), (81, 325, 85), (79, 317, 80), (104, 330, 103), (85, 82, 81), (86, 83, 82), (87, 84, 83), (88, 256, 84), (97, 332, 104), (78, 315, 79), (103, 326, 102), (90, 331, 97), (90, 86, 85), (91, 87, 86), (92, 88, 87), (93, 255, 88), (5, 16, 4), (1, 313, 78), (4, 17, 3), (102, 320, 101), (97, 91, 90), (98, 92, 91), (99, 93, 92), (100, 254, 93), (85, 329, 90), (3, 123, 2), (80, 319, 81), (2, 124, 1), (104, 98, 97), (105, 99, 98), (106, 100, 99), (107, 253, 100), (6, 101, 5), (108, 102, 101), (109, 103, 102), (110, 104, 103), (111, 105, 104), (112, 106, 105), (113, 107, 106), (114, 252, 107), (7, 108, 6), (115, 109, 108), (116, 110, 109), (117, 111, 110), (118, 112, 111), (119, 113, 112), (120, 114, 113), (121, 251, 114), (242, 115, 7), (243, 116, 115), (244, 117, 116), (245, 118, 117), (246, 119, 118), (247, 120, 119), (248, 121, 120), (249, 250, 121), (8, 15, 0), (122, 174, 15), (171, 309, 178), (132, 306, 131), (125, 19, 18), (126, 20, 19), (127, 21, 20), (128, 272, 21), (9, 122, 8), (125, 307, 132), (192, 299, 18), (130, 301, 129), (132, 126, 125), (133, 127, 126), (134, 128, 127), (135, 271, 128), (10, 129, 9), (136, 130, 129), (137, 131, 130), (138, 132, 131), (139, 133, 132), (140, 134, 133), (141, 135, 134), (142, 270, 135), (11, 136, 10), (143, 137, 136), (144, 138, 137), (145, 139, 138), (146, 140, 139), (147, 141, 140), (141, 342, 142), (149, 269, 142), (12, 143, 11), (150, 144, 143), (158, 334, 151), (159, 335, 158), (153, 147, 146), (154, 148, 147), (155, 149, 148), (156, 268, 149), (13, 150, 12), (157, 151, 150), (160, 338, 159), (146, 340, 153), (160, 154, 153), (161, 155, 154), (162, 156, 155), (163, 267, 156), (14, 157, 13), (164, 158, 157), (165, 159, 158), (166, 160, 159), (167, 161, 160), (168, 162, 161), (169, 163, 162), (170, 266, 163), (257, 164, 14), (258, 165, 164), (259, 166, 165), (260, 167, 166), (261, 168, 167), (262, 169, 168), (263, 170, 169), (264, 265, 170), (15, 22, 0), (171, 23, 22), (172, 24, 23), (182, 295, 181), (25, 290, 26), (175, 27, 26), (176, 28, 27), (177, 227, 28), (129, 300, 122), (178, 172, 171), (179, 173, 172), (26, 293, 175), (175, 296, 182), (182, 176, 175), (183, 177, 176), (184, 226, 177), (15, 308, 171), (185, 179, 178), (186, 180, 179), (187, 181, 180), (188, 182, 181), (189, 183, 182), (190, 184, 183), (191, 225, 184), (178, 310, 185), (192, 186, 185), (193, 187, 186), (194, 188, 187), (195, 189, 188), (196, 190, 189), (197, 191, 190), (198, 224, 191), (19, 192, 18), (199, 193, 192), (200, 194, 193), (201, 195, 194), (195, 286, 196), (203, 197, 196), (204, 198, 197), (205, 223, 198), (20, 199, 19), (206, 200, 199), (207, 201, 200), (208, 202, 201), (209, 203, 202), (210, 204, 203), (211, 205, 204), (212, 222, 205), (21, 206, 20), (213, 207, 206), (214, 208, 207), (215, 209, 208), (216, 210, 209), (217, 211, 210), (218, 212, 211), (219, 221, 212), (272, 213, 21), (273, 214, 213), (274, 215, 214), (275, 216, 215), (276, 217, 216), (277, 218, 217), (278, 219, 218), (279, 220, 219), (285, 286, 284), (203, 285, 202), (202, 284, 195), (196, 287, 203), (291, 289, 288), (292, 290, 289), (294, 292, 291), (295, 293, 292), (180, 291, 173), (181, 294, 180), (173, 288, 24), (24, 289, 25), (300, 297, 174), (302, 298, 297), (303, 299, 298), (301, 302, 300), (305, 303, 302), (306, 304, 303), (297, 308, 174), (298, 309, 297), (299, 310, 298), (185, 311, 192), (18, 304, 125), (131, 305, 130), (123, 313, 124), (314, 315, 313), (321, 317, 315), (323, 319, 317), (17, 314, 123), (316, 321, 314), (322, 323, 321), (327, 325, 323), (16, 316, 17), (318, 322, 316), (324, 327, 322), (328, 329, 327), (312, 318, 16), (320, 324, 318), (326, 328, 324), (330, 331, 328), (95, 94, 96), (45, 95, 44), (44, 96, 37), (38, 89, 45), (334, 336, 333), (337, 339, 336), (335, 337, 334), (338, 340, 337), (151, 333, 144), (145, 339, 146), (144, 336, 145), (153, 341, 160), (343, 342, 152), (149, 343, 148), (148, 152, 141), (142, 344, 149), (347, 346, 345), (82, 345, 12), (13, 348, 83), (12, 346, 13), (22, 29, 1), (29, 30, 2), (30, 31, 3), (31, 32, 4), (32, 33, 5), (33, 34, 6), (34, 35, 7), (35, 241, 242), (23, 36, 29), (36, 37, 30), (37, 38, 31), (38, 39, 32), (39, 40, 33), (40, 41, 34), (41, 42, 35), (42, 240, 241), (24, 43, 36), (43, 44, 37), (37, 96, 94), (45, 46, 39), (46, 47, 40), (47, 48, 41), (48, 49, 42), (49, 239, 240), (25, 50, 43), (50, 51, 44), (51, 52, 45), (52, 53, 46), (53, 54, 47), (54, 55, 48), (55, 56, 49), (56, 238, 239), (26, 57, 50), (57, 58, 51), (58, 59, 52), (59, 60, 53), (60, 61, 54), (61, 62, 55), (62, 63, 56), (63, 237, 238), (27, 64, 57), (64, 65, 58), (65, 66, 59), (66, 67, 60), (67, 68, 61), (68, 69, 62), (69, 70, 63), (70, 236, 237), (28, 71, 64), (71, 72, 65), (72, 73, 66), (73, 74, 67), (74, 75, 68), (75, 76, 69), (76, 77, 70), (77, 235, 236), (227, 228, 71), (228, 229, 72), (229, 230, 73), (230, 231, 74), (231, 232, 75), (232, 233, 76), (233, 234, 77), (234, 280, 235), (1, 78, 8), (78, 79, 9), (79, 80, 10), (80, 81, 11), (81, 82, 12), (83, 348, 347), (83, 84, 14), (84, 256, 257), (101, 320, 312), (81, 319, 325), (79, 315, 317), (104, 332, 330), (85, 86, 82), (86, 87, 83), (87, 88, 84), (88, 255, 256), (97, 331, 332), (78, 313, 315), (103, 330, 326), (90, 329, 331), (90, 91, 86), (91, 92, 87), (92, 93, 88), (93, 254, 255), (5, 312, 16), (1, 124, 313), (4, 16, 17), (102, 326, 320), (97, 98, 91), (98, 99, 92), (99, 100, 93), (100, 253, 254), (85, 325, 329), (3, 17, 123), (80, 317, 319), (2, 123, 124), (104, 105, 98), (105, 106, 99), (106, 107, 100), (107, 252, 253), (6, 108, 101), (108, 109, 102), (109, 110, 103), (110, 111, 104), (111, 112, 105), (112, 113, 106), (113, 114, 107), (114, 251, 252), (7, 115, 108), (115, 116, 109), (116, 117, 110), (117, 118, 111), (118, 119, 112), (119, 120, 113), (120, 121, 114), (121, 250, 251), (242, 243, 115), (243, 244, 116), (244, 245, 117), (245, 246, 118), (246, 247, 119), (247, 248, 120), (248, 249, 121), (249, 281, 250), (8, 122, 15), (122, 300, 174), (171, 308, 309), (132, 307, 306), (125, 126, 19), (126, 127, 20), (127, 128, 21), (128, 271, 272), (9, 129, 122), (125, 304, 307), (192, 311, 299), (130, 305, 301), (132, 133, 126), (133, 134, 127), (134, 135, 128), (135, 270, 271), (10, 136, 129), (136, 137, 130), (137, 138, 131), (138, 139, 132), (139, 140, 133), (140, 141, 134), (141, 142, 135), (142, 269, 270), (11, 143, 136), (143, 144, 137), (144, 145, 138), (145, 146, 139), (146, 147, 140), (147, 148, 141), (141, 152, 342), (149, 268, 269), (12, 150, 143), (150, 151, 144), (158, 335, 334), (159, 338, 335), (153, 154, 147), (154, 155, 148), (155, 156, 149), (156, 267, 268), (13, 157, 150), (157, 158, 151), (160, 341, 338), (146, 339, 340), (160, 161, 154), (161, 162, 155), (162, 163, 156), (163, 266, 267), (14, 164, 157), (164, 165, 158), (165, 166, 159), (166, 167, 160), (167, 168, 161), (168, 169, 162), (169, 170, 163), (170, 265, 266), (257, 258, 164), (258, 259, 165), (259, 260, 166), (260, 261, 167), (261, 262, 168), (262, 263, 169), (263, 264, 170), (264, 283, 265), (15, 171, 22), (171, 172, 23), (172, 173, 24), (182, 296, 295), (25, 289, 290), (175, 176, 27), (176, 177, 28), (177, 226, 227), (129, 301, 300), (178, 179, 172), (179, 180, 173), (26, 290, 293), (175, 293, 296), (182, 183, 176), (183, 184, 177), (184, 225, 226), (15, 174, 308), (185, 186, 179), (186, 187, 180), (187, 188, 181), (188, 189, 182), (189, 190, 183), (190, 191, 184), (191, 224, 225), (178, 309, 310), (192, 193, 186), (193, 194, 187), (194, 195, 188), (195, 196, 189), (196, 197, 190), (197, 198, 191), (198, 223, 224), (19, 199, 192), (199, 200, 193), (200, 201, 194), (201, 202, 195), (195, 284, 286), (203, 204, 197), (204, 205, 198), (205, 222, 223), (20, 206, 199), (206, 207, 200), (207, 208, 201), (208, 209, 202), (209, 210, 203), (210, 211, 204), (211, 212, 205), (212, 221, 222), (21, 213, 206), (213, 214, 207), (214, 215, 208), (215, 216, 209), (216, 217, 210), (217, 218, 211), (218, 219, 212), (219, 220, 221), (272, 273, 213), (273, 274, 214), (274, 275, 215), (275, 276, 216), (276, 277, 217), (277, 278, 218), (278, 279, 219), (279, 282, 220), (285, 287, 286), (203, 287, 285), (202, 285, 284), (196, 286, 287), (291, 292, 289), (292, 293, 290), (294, 295, 292), (295, 296, 293), (180, 294, 291), (181, 295, 294), (173, 291, 288), (24, 288, 289), (300, 302, 297), (302, 303, 298), (303, 304, 299), (301, 305, 302), (305, 306, 303), (306, 307, 304), (297, 309, 308), (298, 310, 309), (299, 311, 310), (185, 310, 311), (18, 299, 304), (131, 306, 305), (123, 314, 313), (314, 321, 315), (321, 323, 317), (323, 325, 319), (17, 316, 314), (316, 322, 321), (322, 327, 323), (327, 329, 325), (16, 318, 316), (318, 324, 322), (324, 328, 327), (328, 331, 329), (312, 320, 318), (320, 326, 324), (326, 330, 328), (330, 332, 331), (95, 89, 94), (45, 89, 95), (44, 95, 96), (38, 94, 89), (334, 337, 336), (337, 340, 339), (335, 338, 337), (338, 341, 340), (151, 334, 333), (145, 336, 339), (144, 333, 336), (153, 340, 341), (343, 344, 342), (149, 344, 343), (148, 343, 152), (142, 342, 344), (347, 348, 346), (82, 347, 345), (13, 346, 348), (12, 345, 346)])
_uv = me_plane_001.uv_layers.new(name='UVMap')
_uv.uv.foreach_set('vector', [0.4573, 0.484, 0.5234, 0.4161, 0.5196, 0.4806, 0.4558, 0.4232, 0.5049, 0.3532, 0.5234, 0.4161, 0.4501, 0.3606, 0.4988, 0.3041, 0.5049, 0.3532, 0.4472, 0.3046, 0.503, 0.2538, 0.4988, 0.3041, 0.4488, 0.2495, 0.5208, 0.1955, 0.503, 0.2538, 0.4531, 0.1917, 0.5176, 0.1268, 0.5208, 0.1955, 0.4537, 0.1274, 0.5166, 0.06327, 0.5176, 0.1268, 0.4532, 0.06372, 0.5167, 9.789e-05, 0.5166, 0.06327, 0.397, 0.4859, 0.4558, 0.4232, 0.4573, 0.484, 0.3943, 0.4264, 0.4501, 0.3606, 0.4558, 0.4232, 0.3927, 0.3657, 0.4472, 0.3046, 0.4501, 0.3606, 0.391, 0.3079, 0.4488, 0.2495, 0.4472, 0.3046, 0.3915, 0.2495, 0.4531, 0.1917, 0.4488, 0.2495, 0.3913, 0.1899, 0.4537, 0.1274, 0.4531, 0.1917, 0.3907, 0.1275, 0.4532, 0.06372, 0.4537, 0.1274, 0.3898, 0.0643, 0.4529, 9.753e-05, 0.4532, 0.06372, 0.3332, 0.4887, 0.3943, 0.4264, 0.397, 0.4859, 0.3352, 0.4286, 0.3927, 0.3657, 0.3943, 0.4264, 0.3927, 0.3657, 0.3624, 0.3376, 0.391, 0.3079, 0.332, 0.311, 0.3915, 0.2495, 0.391, 0.3079, 0.3317, 0.2511, 0.3913, 0.1899, 0.3915, 0.2495, 0.3297, 0.1906, 0.3907, 0.1275, 0.3913, 0.1899, 0.328, 0.1286, 0.3898, 0.0643, 0.3907, 0.1275, 0.3263, 0.06546, 0.389, 0.0005208, 0.3898, 0.0643, 0.2816, 0.4826, 0.3352, 0.4286, 0.3332, 0.4887, 0.2781, 0.4306, 0.3337, 0.3697, 0.3352, 0.4286, 0.2753, 0.374, 0.332, 0.311, 0.3337, 0.3697, 0.2728, 0.3151, 0.3317, 0.2511, 0.332, 0.311, 0.2704, 0.254, 0.3297, 0.1906, 0.3317, 0.2511, 0.2678, 0.1928, 0.328, 0.1286, 0.3297, 0.1906, 0.2652, 0.1306, 0.3263, 0.06546, 0.328, 0.1286, 0.2627, 0.06743, 0.3247, 0.001526, 0.3263, 0.06546, 0.2237, 0.4972, 0.2781, 0.4306, 0.2816, 0.4826, 0.2212, 0.4357, 0.2753, 0.374, 0.2781, 0.4306, 0.217, 0.3772, 0.2728, 0.3151, 0.2753, 0.374, 0.2133, 0.3179, 0.2704, 0.254, 0.2728, 0.3151, 0.2097, 0.2573, 0.2678, 0.1928, 0.2704, 0.254, 0.2061, 0.196, 0.2652, 0.1306, 0.2678, 0.1928, 0.2025, 0.1337, 0.2627, 0.06743, 0.2652, 0.1306, 0.199, 0.07035, 0.2603, 0.003314, 0.2627, 0.06743, 0.1655, 0.4979, 0.2212, 0.4357, 0.2237, 0.4972, 0.162, 0.4397, 0.217, 0.3772, 0.2212, 0.4357, 0.1578, 0.3811, 0.2133, 0.3179, 0.217, 0.3772, 0.1535, 0.3218, 0.2097, 0.2573, 0.2133, 0.3179, 0.1489, 0.2614, 0.2061, 0.196, 0.2097, 0.2573, 0.1443, 0.2001, 0.2025, 0.1337, 0.2061, 0.196, 0.1397, 0.1377, 0.199, 0.07035, 0.2025, 0.1337, 0.1351, 0.07428, 0.1956, 0.006027, 0.199, 0.07035, 0.1083, 0.5017, 0.162, 0.4397, 0.1655, 0.4979, 0.1038, 0.4441, 0.1578, 0.3811, 0.162, 0.4397, 0.09893, 0.3857, 0.1535, 0.3218, 0.1578, 0.3811, 0.09373, 0.3266, 0.1489, 0.2614, 0.1535, 0.3218, 0.08824, 0.2665, 0.1443, 0.2001, 0.1489, 0.2614, 0.08254, 0.2053, 0.1397, 0.1377, 0.1443, 0.2001, 0.07677, 0.1429, 0.1351, 0.07428, 0.1397, 0.1377, 0.07105, 0.07931, 0.1307, 0.009749, 0.1351, 0.07428, 0.05106, 0.5065, 0.1038, 0.4441, 0.1083, 0.5017, 0.04592, 0.4491, 0.09893, 0.3857, 0.1038, 0.4441, 0.04035, 0.3912, 0.09373, 0.3266, 0.09893, 0.3857, 0.03427, 0.3324, 0.08824, 0.2665, 0.09373, 0.3266, 0.02772, 0.2726, 0.08254, 0.2053, 0.08824, 0.2665, 0.02085, 0.2116, 0.07677, 0.1429, 0.08254, 0.2053, 0.01382, 0.1492, 0.07105, 0.07931, 0.07677, 0.1429, 0.006836, 0.08553, 0.06551, 0.01454, 0.07105, 0.07931, 0.5234, 0.4161, 0.5729, 0.4844, 0.5196, 0.4806, 0.5788, 0.4334, 0.6268, 0.4899, 0.5729, 0.4844, 0.6278, 0.4385, 0.6822, 0.4892, 0.6268, 0.4899, 0.6767, 0.4336, 0.7443, 0.4856, 0.6822, 0.4892, 0.7406, 0.4163, 0.8044, 0.4886, 0.7443, 0.4856, 0.8648, 0.433, 0.8336, 0.4598, 0.8058, 0.4282, 0.8648, 0.433, 0.9181, 0.4963, 0.8623, 0.4909, 0.9231, 0.4388, 0.9754, 0.5025, 0.9181, 0.4963, 0.5862, 0.1784, 0.6186, 0.2926, 0.5208, 0.1955, 0.7406, 0.4163, 0.6452, 0.3164, 0.7577, 0.3619, 0.6278, 0.4385, 0.637, 0.3227, 0.6767, 0.4336, 0.7444, 0.1977, 0.6397, 0.2921, 0.687, 0.1789, 0.7577, 0.3619, 0.8058, 0.4282, 0.7406, 0.4163, 0.811, 0.3695, 0.8648, 0.433, 0.8058, 0.4282, 0.8678, 0.3745, 0.9231, 0.4388, 0.8648, 0.433, 0.9271, 0.3789, 0.9823, 0.4437, 0.9231, 0.4388, 0.7618, 0.2631, 0.6462, 0.2935, 0.7444, 0.1977, 0.5788, 0.4334, 0.629, 0.3224, 0.6278, 0.4385, 0.687, 0.1789, 0.6318, 0.2912, 0.6364, 0.1735, 0.7645, 0.3129, 0.6468, 0.3002, 0.7618, 0.2631, 0.7645, 0.3129, 0.811, 0.3695, 0.7577, 0.3619, 0.8155, 0.3145, 0.8678, 0.3745, 0.811, 0.3695, 0.8716, 0.3169, 0.9271, 0.3789, 0.8678, 0.3745, 0.9303, 0.3196, 0.9869, 0.3828, 0.9271, 0.3789, 0.5208, 0.1955, 0.6169, 0.2978, 0.503, 0.2538, 0.5234, 0.4161, 0.6212, 0.3209, 0.5788, 0.4334, 0.503, 0.2538, 0.6156, 0.3051, 0.4988, 0.3041, 0.6364, 0.1735, 0.6241, 0.2915, 0.5862, 0.1784, 0.7618, 0.2631, 0.8155, 0.3145, 0.7645, 0.3129, 0.8151, 0.259, 0.8716, 0.3169, 0.8155, 0.3145, 0.8731, 0.2589, 0.9303, 0.3196, 0.8716, 0.3169, 0.9324, 0.2603, 0.9901, 0.3223, 0.9303, 0.3196, 0.7577, 0.3619, 0.6468, 0.3084, 0.7645, 0.3129, 0.4988, 0.3041, 0.6151, 0.3127, 0.5049, 0.3532, 0.6767, 0.4336, 0.643, 0.3219, 0.7406, 0.4163, 0.5049, 0.3532, 0.6151, 0.3191, 0.5234, 0.4161, 0.7444, 0.1977, 0.8151, 0.259, 0.7618, 0.2631, 0.8123, 0.1992, 0.8731, 0.2589, 0.8151, 0.259, 0.8736, 0.1994, 0.9324, 0.2603, 0.8731, 0.2589, 0.9339, 0.2006, 0.9922, 0.2623, 0.9324, 0.2603, 0.5176, 0.1268, 0.5862, 0.1784, 0.5208, 0.1955, 0.5803, 0.1221, 0.6364, 0.1735, 0.5862, 0.1784, 0.6375, 0.1211, 0.687, 0.1789, 0.6364, 0.1735, 0.6937, 0.1251, 0.7444, 0.1977, 0.687, 0.1789, 0.751, 0.1322, 0.8123, 0.1992, 0.7444, 0.1977, 0.8139, 0.1362, 0.8736, 0.1994, 0.8123, 0.1992, 0.8752, 0.1384, 0.9339, 0.2006, 0.8736, 0.1994, 0.9357, 0.1404, 0.994, 0.2024, 0.9339, 0.2006, 0.5166, 0.06327, 0.5803, 0.1221, 0.5176, 0.1268, 0.5791, 0.06242, 0.6375, 0.1211, 0.5803, 0.1221, 0.6391, 0.06351, 0.6937, 0.1251, 0.6375, 0.1211, 0.6979, 0.06697, 0.751, 0.1322, 0.6937, 0.1251, 0.7564, 0.07159, 0.8139, 0.1362, 0.751, 0.1322, 0.8169, 0.07522, 0.8752, 0.1384, 0.8139, 0.1362, 0.8774, 0.07786, 0.9357, 0.1404, 0.8752, 0.1384, 0.9377, 0.08004, 0.9959, 0.1422, 0.9357, 0.1404, 0.5167, 9.789e-05, 0.5791, 0.06242, 0.5166, 0.06327, 0.58, 0.0008269, 0.6391, 0.06351, 0.5791, 0.06242, 0.6418, 0.003491, 0.6979, 0.06697, 0.6391, 0.06351, 0.7018, 0.007717, 0.7564, 0.07159, 0.6979, 0.06697, 0.7605, 0.01202, 0.8169, 0.07522, 0.7564, 0.07159, 0.8199, 0.01525, 0.8774, 0.07786, 0.8169, 0.07522, 0.8797, 0.01776, 0.9377, 0.08004, 0.8774, 0.07786, 0.9397, 0.0199, 0.9979, 0.08204, 0.9377, 0.08004, 0.5729, 0.4844, 0.522, 0.5341, 0.5196, 0.4806, 0.5689, 0.5353, 0.5407, 0.6162, 0.522, 0.5341, 0.4622, 0.5492, 0.533, 0.6221, 0.4497, 0.602, 0.622, 0.7043, 0.5536, 0.6318, 0.635, 0.6523, 0.5638, 0.7196, 0.5162, 0.768, 0.5182, 0.7197, 0.5673, 0.7673, 0.516, 0.8196, 0.5162, 0.768, 0.5681, 0.8197, 0.5159, 0.8714, 0.516, 0.8196, 0.5678, 0.8717, 0.5157, 0.9227, 0.5159, 0.8714, 0.6268, 0.4899, 0.5689, 0.5353, 0.5729, 0.4844, 0.5638, 0.7196, 0.5521, 0.6379, 0.622, 0.7043, 0.4664, 0.7073, 0.5383, 0.6375, 0.5182, 0.7197, 0.6343, 0.6068, 0.5534, 0.6188, 0.6201, 0.5489, 0.622, 0.7043, 0.5673, 0.7673, 0.5638, 0.7196, 0.6211, 0.7644, 0.5681, 0.8197, 0.5673, 0.7673, 0.621, 0.82, 0.5678, 0.8717, 0.5681, 0.8197, 0.62, 0.8728, 0.5672, 0.9229, 0.5678, 0.8717, 0.6822, 0.4892, 0.6201, 0.5489, 0.6268, 0.4899, 0.683, 0.5451, 0.6343, 0.6068, 0.6201, 0.5489, 0.6852, 0.6041, 0.635, 0.6523, 0.6343, 0.6068, 0.683, 0.6545, 0.622, 0.7043, 0.635, 0.6523, 0.6807, 0.7084, 0.6211, 0.7644, 0.622, 0.7043, 0.6784, 0.7644, 0.621, 0.82, 0.6211, 0.7644, 0.6749, 0.8199, 0.62, 0.8728, 0.621, 0.82, 0.6726, 0.873, 0.6185, 0.9234, 0.62, 0.8728, 0.7443, 0.4856, 0.683, 0.5451, 0.6822, 0.4892, 0.743, 0.5447, 0.6852, 0.6041, 0.683, 0.5451, 0.7413, 0.6051, 0.683, 0.6545, 0.6852, 0.6041, 0.7318, 0.6545, 0.6807, 0.7084, 0.683, 0.6545, 0.7398, 0.7094, 0.6784, 0.7644, 0.6807, 0.7084, 0.7331, 0.7663, 0.6749, 0.8199, 0.6784, 0.7644, 0.6749, 0.8199, 0.701, 0.8482, 0.6726, 0.873, 0.7265, 0.8747, 0.6687, 0.9253, 0.6726, 0.873, 0.8044, 0.4886, 0.743, 0.5447, 0.7443, 0.4856, 0.7994, 0.545, 0.7413, 0.6051, 0.743, 0.5447, 0.8478, 0.6079, 0.7945, 0.652, 0.7983, 0.5963, 0.8549, 0.664, 0.7996, 0.6539, 0.8478, 0.6079, 0.7877, 0.7202, 0.7331, 0.7663, 0.7398, 0.7094, 0.7862, 0.7693, 0.7297, 0.8207, 0.7331, 0.7663, 0.7837, 0.8216, 0.7265, 0.8747, 0.7297, 0.8207, 0.7809, 0.8755, 0.7222, 0.9286, 0.7265, 0.8747, 0.8623, 0.4909, 0.7994, 0.545, 0.8044, 0.4886, 0.856, 0.5492, 0.7983, 0.5963, 0.7994, 0.545, 0.8437, 0.7132, 0.7998, 0.6596, 0.8549, 0.664, 0.7398, 0.7094, 0.7916, 0.6651, 0.7877, 0.7202, 0.8437, 0.7132, 0.7862, 0.7693, 0.7877, 0.7202, 0.8397, 0.7702, 0.7837, 0.8216, 0.7862, 0.7693, 0.8374, 0.8243, 0.7809, 0.8755, 0.7837, 0.8216, 0.8349, 0.8783, 0.7783, 0.9306, 0.7809, 0.8755, 0.9181, 0.4963, 0.856, 0.5492, 0.8623, 0.4909, 0.9125, 0.5536, 0.8478, 0.6079, 0.856, 0.5492, 0.9078, 0.6091, 0.8549, 0.664, 0.8478, 0.6079, 0.9051, 0.666, 0.8437, 0.7132, 0.8549, 0.664, 0.8995, 0.7179, 0.8397, 0.7702, 0.8437, 0.7132, 0.895, 0.7731, 0.8374, 0.8243, 0.8397, 0.7702, 0.8916, 0.8271, 0.8349, 0.8783, 0.8374, 0.8243, 0.8888, 0.8809, 0.8326, 0.9325, 0.8349, 0.8783, 0.9754, 0.5025, 0.9125, 0.5536, 0.9181, 0.4963, 0.9689, 0.5589, 0.9078, 0.6091, 0.9125, 0.5536, 0.9637, 0.614, 0.9051, 0.666, 0.9078, 0.6091, 0.9591, 0.6702, 0.8995, 0.7179, 0.9051, 0.666, 0.9534, 0.7232, 0.895, 0.7731, 0.8995, 0.7179, 0.9489, 0.777, 0.8916, 0.8271, 0.895, 0.7731, 0.9453, 0.8303, 0.8888, 0.8809, 0.8916, 0.8271, 0.9424, 0.8835, 0.8865, 0.9348, 0.8888, 0.8809, 0.522, 0.5341, 0.4573, 0.484, 0.5196, 0.4806, 0.4622, 0.5492, 0.397, 0.4859, 0.4573, 0.484, 0.4004, 0.5441, 0.3332, 0.4887, 0.397, 0.4859, 0.2337, 0.6056, 0.2826, 0.5547, 0.2849, 0.6112, 0.2816, 0.4826, 0.2778, 0.5415, 0.2237, 0.4972, 0.2189, 0.549, 0.1655, 0.4979, 0.2237, 0.4972, 0.1685, 0.5538, 0.1083, 0.5017, 0.1655, 0.4979, 0.113, 0.5586, 0.05106, 0.5065, 0.1083, 0.5017, 0.6201, 0.5489, 0.548, 0.617, 0.5689, 0.5353, 0.4497, 0.602, 0.4004, 0.5441, 0.4622, 0.5492, 0.3982, 0.6007, 0.3476, 0.5469, 0.4004, 0.5441, 0.2237, 0.4972, 0.2763, 0.5471, 0.2189, 0.549, 0.2189, 0.549, 0.2765, 0.5535, 0.2337, 0.6056, 0.2337, 0.6056, 0.1685, 0.5538, 0.2189, 0.549, 0.1749, 0.6092, 0.113, 0.5586, 0.1685, 0.5538, 0.1185, 0.6148, 0.05639, 0.5638, 0.113, 0.5586, 0.522, 0.5341, 0.535, 0.6168, 0.4622, 0.5492, 0.45, 0.6487, 0.3982, 0.6007, 0.4497, 0.602, 0.4005, 0.6536, 0.3404, 0.5977, 0.3982, 0.6007, 0.3465, 0.657, 0.2849, 0.6112, 0.3404, 0.5977, 0.289, 0.6617, 0.2337, 0.6056, 0.2849, 0.6112, 0.2359, 0.6632, 0.1749, 0.6092, 0.2337, 0.6056, 0.18, 0.6663, 0.1185, 0.6148, 0.1749, 0.6092, 0.1239, 0.6711, 0.06218, 0.6204, 0.1185, 0.6148, 0.4497, 0.602, 0.5321, 0.6294, 0.45, 0.6487, 0.4664, 0.7073, 0.4005, 0.6536, 0.45, 0.6487, 0.4061, 0.709, 0.3465, 0.657, 0.4005, 0.6536, 0.3505, 0.7132, 0.289, 0.6617, 0.3465, 0.657, 0.2945, 0.7158, 0.2359, 0.6632, 0.289, 0.6617, 0.2402, 0.7184, 0.18, 0.6663, 0.2359, 0.6632, 0.1848, 0.7212, 0.1239, 0.6711, 0.18, 0.6663, 0.1293, 0.7267, 0.06799, 0.6767, 0.1239, 0.6711, 0.5162, 0.768, 0.4664, 0.7073, 0.5182, 0.7197, 0.4648, 0.7653, 0.4061, 0.709, 0.4664, 0.7073, 0.4088, 0.7657, 0.3505, 0.7132, 0.4061, 0.709, 0.354, 0.7686, 0.2945, 0.7158, 0.3505, 0.7132, 0.2945, 0.7158, 0.269, 0.7446, 0.2402, 0.7184, 0.245, 0.7735, 0.1848, 0.7212, 0.2402, 0.7184, 0.1899, 0.7764, 0.1293, 0.7267, 0.1848, 0.7212, 0.1349, 0.7821, 0.0738, 0.7324, 0.1293, 0.7267, 0.516, 0.8196, 0.4648, 0.7653, 0.5162, 0.768, 0.4639, 0.819, 0.4088, 0.7657, 0.4648, 0.7653, 0.4103, 0.8197, 0.354, 0.7686, 0.4088, 0.7657, 0.3568, 0.8217, 0.2993, 0.7706, 0.354, 0.7686, 0.3042, 0.8243, 0.245, 0.7735, 0.2993, 0.7706, 0.2505, 0.8276, 0.1899, 0.7764, 0.245, 0.7735, 0.1953, 0.8318, 0.1349, 0.7821, 0.1899, 0.7764, 0.1406, 0.8371, 0.07971, 0.788, 0.1349, 0.7821, 0.5159, 0.8714, 0.4639, 0.819, 0.516, 0.8196, 0.4641, 0.8715, 0.4103, 0.8197, 0.4639, 0.819, 0.4118, 0.8725, 0.3568, 0.8217, 0.4103, 0.8197, 0.3594, 0.8745, 0.3042, 0.8243, 0.3568, 0.8217, 0.3071, 0.8773, 0.2505, 0.8276, 0.3042, 0.8243, 0.2543, 0.881, 0.1953, 0.8318, 0.2505, 0.8276, 0.2005, 0.8858, 0.1406, 0.8371, 0.1953, 0.8318, 0.1465, 0.8915, 0.08587, 0.8431, 0.1406, 0.8371, 0.5157, 0.9227, 0.4641, 0.8715, 0.5159, 0.8714, 0.4647, 0.9231, 0.4118, 0.8725, 0.4641, 0.8715, 0.4133, 0.9243, 0.3594, 0.8745, 0.4118, 0.8725, 0.3619, 0.9263, 0.3071, 0.8773, 0.3594, 0.8745, 0.3106, 0.9294, 0.2543, 0.881, 0.3071, 0.8773, 0.2588, 0.9337, 0.2005, 0.8858, 0.2543, 0.881, 0.206, 0.9391, 0.1465, 0.8915, 0.2005, 0.8858, 0.1525, 0.9452, 0.09221, 0.8977, 0.1465, 0.8915, 0.271, 0.7445, 0.269, 0.7446, 0.2699, 0.7435, 0.245, 0.7735, 0.271, 0.7445, 0.2993, 0.7706, 0.2993, 0.7706, 0.2699, 0.7435, 0.2945, 0.7158, 0.2402, 0.7184, 0.27, 0.7456, 0.245, 0.7735, 0.29, 0.5487, 0.2838, 0.541, 0.2899, 0.5423, 0.2831, 0.5479, 0.2778, 0.5415, 0.2838, 0.541, 0.2884, 0.5543, 0.2831, 0.5479, 0.29, 0.5487, 0.2826, 0.5547, 0.2763, 0.5471, 0.2831, 0.5479, 0.3404, 0.5977, 0.29, 0.5487, 0.3476, 0.5469, 0.2849, 0.6112, 0.2884, 0.5543, 0.3404, 0.5977, 0.3476, 0.5469, 0.2899, 0.5423, 0.3332, 0.4887, 0.3332, 0.4887, 0.2838, 0.541, 0.2816, 0.4826, 0.548, 0.617, 0.5401, 0.6233, 0.5407, 0.6162, 0.547, 0.624, 0.5392, 0.6303, 0.5401, 0.6233, 0.5464, 0.6311, 0.5383, 0.6375, 0.5392, 0.6303, 0.5534, 0.6188, 0.547, 0.624, 0.548, 0.617, 0.5542, 0.6245, 0.5464, 0.6311, 0.547, 0.624, 0.5536, 0.6318, 0.5457, 0.6382, 0.5464, 0.6311, 0.5401, 0.6233, 0.535, 0.6168, 0.5407, 0.6162, 0.5392, 0.6303, 0.533, 0.6221, 0.5401, 0.6233, 0.5383, 0.6375, 0.5321, 0.6294, 0.5392, 0.6303, 0.45, 0.6487, 0.5322, 0.6359, 0.4664, 0.7073, 0.5182, 0.7197, 0.5457, 0.6382, 0.5638, 0.7196, 0.635, 0.6523, 0.5542, 0.6245, 0.6343, 0.6068, 0.6151, 0.3127, 0.6212, 0.3209, 0.6151, 0.3191, 0.6223, 0.3135, 0.629, 0.3224, 0.6212, 0.3209, 0.6299, 0.3145, 0.637, 0.3227, 0.629, 0.3224, 0.6376, 0.3152, 0.643, 0.3219, 0.637, 0.3227, 0.6156, 0.3051, 0.6223, 0.3135, 0.6151, 0.3127, 0.6232, 0.306, 0.6299, 0.3145, 0.6223, 0.3135, 0.6308, 0.3068, 0.6376, 0.3152, 0.6299, 0.3145, 0.6385, 0.3075, 0.6452, 0.3164, 0.6376, 0.3152, 0.6169, 0.2978, 0.6232, 0.306, 0.6156, 0.3051, 0.624, 0.2987, 0.6308, 0.3068, 0.6232, 0.306, 0.6314, 0.2991, 0.6385, 0.3075, 0.6308, 0.3068, 0.6391, 0.2997, 0.6468, 0.3084, 0.6385, 0.3075, 0.6186, 0.2926, 0.624, 0.2987, 0.6169, 0.2978, 0.6241, 0.2915, 0.6314, 0.2991, 0.624, 0.2987, 0.6318, 0.2912, 0.6391, 0.2997, 0.6314, 0.2991, 0.6397, 0.2921, 0.6468, 0.3002, 0.6391, 0.2997, 0.3623, 0.3395, 0.3624, 0.3376, 0.3633, 0.3385, 0.332, 0.311, 0.3623, 0.3395, 0.3337, 0.3697, 0.3337, 0.3697, 0.3633, 0.3385, 0.3927, 0.3657, 0.391, 0.3079, 0.3613, 0.3385, 0.332, 0.311, 0.7945, 0.652, 0.7867, 0.657, 0.7885, 0.6514, 0.7931, 0.6584, 0.7864, 0.6627, 0.7867, 0.657, 0.7996, 0.6539, 0.7931, 0.6584, 0.7945, 0.652, 0.7998, 0.6596, 0.7916, 0.6651, 0.7931, 0.6584, 0.7983, 0.5963, 0.7885, 0.6514, 0.7413, 0.6051, 0.7318, 0.6545, 0.7864, 0.6627, 0.7398, 0.7094, 0.7413, 0.6051, 0.7867, 0.657, 0.7318, 0.6545, 0.7877, 0.7202, 0.798, 0.6657, 0.8437, 0.7132, 0.7013, 0.8456, 0.701, 0.8482, 0.7, 0.8469, 0.7265, 0.8747, 0.7013, 0.8456, 0.7297, 0.8207, 0.7297, 0.8207, 0.7, 0.8469, 0.6749, 0.8199, 0.6726, 0.873, 0.7027, 0.8472, 0.7265, 0.8747, 0.8336, 0.4598, 0.8359, 0.46, 0.8346, 0.461, 0.8058, 0.4282, 0.8346, 0.461, 0.8044, 0.4886, 0.8623, 0.4909, 0.8349, 0.4585, 0.8648, 0.433, 0.8044, 0.4886, 0.8359, 0.46, 0.8623, 0.4909, 0.4573, 0.484, 0.4558, 0.4232, 0.5234, 0.4161, 0.4558, 0.4232, 0.4501, 0.3606, 0.5049, 0.3532, 0.4501, 0.3606, 0.4472, 0.3046, 0.4988, 0.3041, 0.4472, 0.3046, 0.4488, 0.2495, 0.503, 0.2538, 0.4488, 0.2495, 0.4531, 0.1917, 0.5208, 0.1955, 0.4531, 0.1917, 0.4537, 0.1274, 0.5176, 0.1268, 0.4537, 0.1274, 0.4532, 0.06372, 0.5166, 0.06327, 0.4532, 0.06372, 0.4529, 9.753e-05, 0.5167, 9.789e-05, 0.397, 0.4859, 0.3943, 0.4264, 0.4558, 0.4232, 0.3943, 0.4264, 0.3927, 0.3657, 0.4501, 0.3606, 0.3927, 0.3657, 0.391, 0.3079, 0.4472, 0.3046, 0.391, 0.3079, 0.3915, 0.2495, 0.4488, 0.2495, 0.3915, 0.2495, 0.3913, 0.1899, 0.4531, 0.1917, 0.3913, 0.1899, 0.3907, 0.1275, 0.4537, 0.1274, 0.3907, 0.1275, 0.3898, 0.0643, 0.4532, 0.06372, 0.3898, 0.0643, 0.389, 0.0005208, 0.4529, 9.753e-05, 0.3332, 0.4887, 0.3352, 0.4286, 0.3943, 0.4264, 0.3352, 0.4286, 0.3337, 0.3697, 0.3927, 0.3657, 0.3927, 0.3657, 0.3633, 0.3385, 0.3624, 0.3376, 0.332, 0.311, 0.3317, 0.2511, 0.3915, 0.2495, 0.3317, 0.2511, 0.3297, 0.1906, 0.3913, 0.1899, 0.3297, 0.1906, 0.328, 0.1286, 0.3907, 0.1275, 0.328, 0.1286, 0.3263, 0.06546, 0.3898, 0.0643, 0.3263, 0.06546, 0.3247, 0.001526, 0.389, 0.0005208, 0.2816, 0.4826, 0.2781, 0.4306, 0.3352, 0.4286, 0.2781, 0.4306, 0.2753, 0.374, 0.3337, 0.3697, 0.2753, 0.374, 0.2728, 0.3151, 0.332, 0.311, 0.2728, 0.3151, 0.2704, 0.254, 0.3317, 0.2511, 0.2704, 0.254, 0.2678, 0.1928, 0.3297, 0.1906, 0.2678, 0.1928, 0.2652, 0.1306, 0.328, 0.1286, 0.2652, 0.1306, 0.2627, 0.06743, 0.3263, 0.06546, 0.2627, 0.06743, 0.2603, 0.003314, 0.3247, 0.001526, 0.2237, 0.4972, 0.2212, 0.4357, 0.2781, 0.4306, 0.2212, 0.4357, 0.217, 0.3772, 0.2753, 0.374, 0.217, 0.3772, 0.2133, 0.3179, 0.2728, 0.3151, 0.2133, 0.3179, 0.2097, 0.2573, 0.2704, 0.254, 0.2097, 0.2573, 0.2061, 0.196, 0.2678, 0.1928, 0.2061, 0.196, 0.2025, 0.1337, 0.2652, 0.1306, 0.2025, 0.1337, 0.199, 0.07035, 0.2627, 0.06743, 0.199, 0.07035, 0.1956, 0.006027, 0.2603, 0.003314, 0.1655, 0.4979, 0.162, 0.4397, 0.2212, 0.4357, 0.162, 0.4397, 0.1578, 0.3811, 0.217, 0.3772, 0.1578, 0.3811, 0.1535, 0.3218, 0.2133, 0.3179, 0.1535, 0.3218, 0.1489, 0.2614, 0.2097, 0.2573, 0.1489, 0.2614, 0.1443, 0.2001, 0.2061, 0.196, 0.1443, 0.2001, 0.1397, 0.1377, 0.2025, 0.1337, 0.1397, 0.1377, 0.1351, 0.07428, 0.199, 0.07035, 0.1351, 0.07428, 0.1307, 0.009749, 0.1956, 0.006027, 0.1083, 0.5017, 0.1038, 0.4441, 0.162, 0.4397, 0.1038, 0.4441, 0.09893, 0.3857, 0.1578, 0.3811, 0.09893, 0.3857, 0.09373, 0.3266, 0.1535, 0.3218, 0.09373, 0.3266, 0.08824, 0.2665, 0.1489, 0.2614, 0.08824, 0.2665, 0.08254, 0.2053, 0.1443, 0.2001, 0.08254, 0.2053, 0.07677, 0.1429, 0.1397, 0.1377, 0.07677, 0.1429, 0.07105, 0.07931, 0.1351, 0.07428, 0.07105, 0.07931, 0.06551, 0.01454, 0.1307, 0.009749, 0.05106, 0.5065, 0.04592, 0.4491, 0.1038, 0.4441, 0.04592, 0.4491, 0.04035, 0.3912, 0.09893, 0.3857, 0.04035, 0.3912, 0.03427, 0.3324, 0.09373, 0.3266, 0.03427, 0.3324, 0.02772, 0.2726, 0.08824, 0.2665, 0.02772, 0.2726, 0.02085, 0.2116, 0.08254, 0.2053, 0.02085, 0.2116, 0.01382, 0.1492, 0.07677, 0.1429, 0.01382, 0.1492, 0.006836, 0.08553, 0.07105, 0.07931, 0.006836, 0.08553, 9.753e-05, 0.02044, 0.06551, 0.01454, 0.5234, 0.4161, 0.5788, 0.4334, 0.5729, 0.4844, 0.5788, 0.4334, 0.6278, 0.4385, 0.6268, 0.4899, 0.6278, 0.4385, 0.6767, 0.4336, 0.6822, 0.4892, 0.6767, 0.4336, 0.7406, 0.4163, 0.7443, 0.4856, 0.7406, 0.4163, 0.8058, 0.4282, 0.8044, 0.4886, 0.8648, 0.433, 0.8349, 0.4585, 0.8336, 0.4598, 0.8648, 0.433, 0.9231, 0.4388, 0.9181, 0.4963, 0.9231, 0.4388, 0.9823, 0.4437, 0.9754, 0.5025, 0.5862, 0.1784, 0.6241, 0.2915, 0.6186, 0.2926, 0.7406, 0.4163, 0.643, 0.3219, 0.6452, 0.3164, 0.6278, 0.4385, 0.629, 0.3224, 0.637, 0.3227, 0.7444, 0.1977, 0.6462, 0.2935, 0.6397, 0.2921, 0.7577, 0.3619, 0.811, 0.3695, 0.8058, 0.4282, 0.811, 0.3695, 0.8678, 0.3745, 0.8648, 0.433, 0.8678, 0.3745, 0.9271, 0.3789, 0.9231, 0.4388, 0.9271, 0.3789, 0.9869, 0.3828, 0.9823, 0.4437, 0.7618, 0.2631, 0.6468, 0.3002, 0.6462, 0.2935, 0.5788, 0.4334, 0.6212, 0.3209, 0.629, 0.3224, 0.687, 0.1789, 0.6397, 0.2921, 0.6318, 0.2912, 0.7645, 0.3129, 0.6468, 0.3084, 0.6468, 0.3002, 0.7645, 0.3129, 0.8155, 0.3145, 0.811, 0.3695, 0.8155, 0.3145, 0.8716, 0.3169, 0.8678, 0.3745, 0.8716, 0.3169, 0.9303, 0.3196, 0.9271, 0.3789, 0.9303, 0.3196, 0.9901, 0.3223, 0.9869, 0.3828, 0.5208, 0.1955, 0.6186, 0.2926, 0.6169, 0.2978, 0.5234, 0.4161, 0.6151, 0.3191, 0.6212, 0.3209, 0.503, 0.2538, 0.6169, 0.2978, 0.6156, 0.3051, 0.6364, 0.1735, 0.6318, 0.2912, 0.6241, 0.2915, 0.7618, 0.2631, 0.8151, 0.259, 0.8155, 0.3145, 0.8151, 0.259, 0.8731, 0.2589, 0.8716, 0.3169, 0.8731, 0.2589, 0.9324, 0.2603, 0.9303, 0.3196, 0.9324, 0.2603, 0.9922, 0.2623, 0.9901, 0.3223, 0.7577, 0.3619, 0.6452, 0.3164, 0.6468, 0.3084, 0.4988, 0.3041, 0.6156, 0.3051, 0.6151, 0.3127, 0.6767, 0.4336, 0.637, 0.3227, 0.643, 0.3219, 0.5049, 0.3532, 0.6151, 0.3127, 0.6151, 0.3191, 0.7444, 0.1977, 0.8123, 0.1992, 0.8151, 0.259, 0.8123, 0.1992, 0.8736, 0.1994, 0.8731, 0.2589, 0.8736, 0.1994, 0.9339, 0.2006, 0.9324, 0.2603, 0.9339, 0.2006, 0.994, 0.2024, 0.9922, 0.2623, 0.5176, 0.1268, 0.5803, 0.1221, 0.5862, 0.1784, 0.5803, 0.1221, 0.6375, 0.1211, 0.6364, 0.1735, 0.6375, 0.1211, 0.6937, 0.1251, 0.687, 0.1789, 0.6937, 0.1251, 0.751, 0.1322, 0.7444, 0.1977, 0.751, 0.1322, 0.8139, 0.1362, 0.8123, 0.1992, 0.8139, 0.1362, 0.8752, 0.1384, 0.8736, 0.1994, 0.8752, 0.1384, 0.9357, 0.1404, 0.9339, 0.2006, 0.9357, 0.1404, 0.9959, 0.1422, 0.994, 0.2024, 0.5166, 0.06327, 0.5791, 0.06242, 0.5803, 0.1221, 0.5791, 0.06242, 0.6391, 0.06351, 0.6375, 0.1211, 0.6391, 0.06351, 0.6979, 0.06697, 0.6937, 0.1251, 0.6979, 0.06697, 0.7564, 0.07159, 0.751, 0.1322, 0.7564, 0.07159, 0.8169, 0.07522, 0.8139, 0.1362, 0.8169, 0.07522, 0.8774, 0.07786, 0.8752, 0.1384, 0.8774, 0.07786, 0.9377, 0.08004, 0.9357, 0.1404, 0.9377, 0.08004, 0.9979, 0.08204, 0.9959, 0.1422, 0.5167, 9.789e-05, 0.58, 0.0008269, 0.5791, 0.06242, 0.58, 0.0008269, 0.6418, 0.003491, 0.6391, 0.06351, 0.6418, 0.003491, 0.7018, 0.007717, 0.6979, 0.06697, 0.7018, 0.007717, 0.7605, 0.01202, 0.7564, 0.07159, 0.7605, 0.01202, 0.8199, 0.01525, 0.8169, 0.07522, 0.8199, 0.01525, 0.8797, 0.01776, 0.8774, 0.07786, 0.8797, 0.01776, 0.9397, 0.0199, 0.9377, 0.08004, 0.9397, 0.0199, 0.9999, 0.02189, 0.9979, 0.08204, 0.5729, 0.4844, 0.5689, 0.5353, 0.522, 0.5341, 0.5689, 0.5353, 0.548, 0.617, 0.5407, 0.6162, 0.4622, 0.5492, 0.535, 0.6168, 0.533, 0.6221, 0.622, 0.7043, 0.5521, 0.6379, 0.5536, 0.6318, 0.5638, 0.7196, 0.5673, 0.7673, 0.5162, 0.768, 0.5673, 0.7673, 0.5681, 0.8197, 0.516, 0.8196, 0.5681, 0.8197, 0.5678, 0.8717, 0.5159, 0.8714, 0.5678, 0.8717, 0.5672, 0.9229, 0.5157, 0.9227, 0.6268, 0.4899, 0.6201, 0.5489, 0.5689, 0.5353, 0.5638, 0.7196, 0.5457, 0.6382, 0.5521, 0.6379, 0.4664, 0.7073, 0.5322, 0.6359, 0.5383, 0.6375, 0.6343, 0.6068, 0.5542, 0.6245, 0.5534, 0.6188, 0.622, 0.7043, 0.6211, 0.7644, 0.5673, 0.7673, 0.6211, 0.7644, 0.621, 0.82, 0.5681, 0.8197, 0.621, 0.82, 0.62, 0.8728, 0.5678, 0.8717, 0.62, 0.8728, 0.6185, 0.9234, 0.5672, 0.9229, 0.6822, 0.4892, 0.683, 0.5451, 0.6201, 0.5489, 0.683, 0.5451, 0.6852, 0.6041, 0.6343, 0.6068, 0.6852, 0.6041, 0.683, 0.6545, 0.635, 0.6523, 0.683, 0.6545, 0.6807, 0.7084, 0.622, 0.7043, 0.6807, 0.7084, 0.6784, 0.7644, 0.6211, 0.7644, 0.6784, 0.7644, 0.6749, 0.8199, 0.621, 0.82, 0.6749, 0.8199, 0.6726, 0.873, 0.62, 0.8728, 0.6726, 0.873, 0.6687, 0.9253, 0.6185, 0.9234, 0.7443, 0.4856, 0.743, 0.5447, 0.683, 0.5451, 0.743, 0.5447, 0.7413, 0.6051, 0.6852, 0.6041, 0.7413, 0.6051, 0.7318, 0.6545, 0.683, 0.6545, 0.7318, 0.6545, 0.7398, 0.7094, 0.6807, 0.7084, 0.7398, 0.7094, 0.7331, 0.7663, 0.6784, 0.7644, 0.7331, 0.7663, 0.7297, 0.8207, 0.6749, 0.8199, 0.6749, 0.8199, 0.7, 0.8469, 0.701, 0.8482, 0.7265, 0.8747, 0.7222, 0.9286, 0.6687, 0.9253, 0.8044, 0.4886, 0.7994, 0.545, 0.743, 0.5447, 0.7994, 0.545, 0.7983, 0.5963, 0.7413, 0.6051, 0.8478, 0.6079, 0.7996, 0.6539, 0.7945, 0.652, 0.8549, 0.664, 0.7998, 0.6596, 0.7996, 0.6539, 0.7877, 0.7202, 0.7862, 0.7693, 0.7331, 0.7663, 0.7862, 0.7693, 0.7837, 0.8216, 0.7297, 0.8207, 0.7837, 0.8216, 0.7809, 0.8755, 0.7265, 0.8747, 0.7809, 0.8755, 0.7783, 0.9306, 0.7222, 0.9286, 0.8623, 0.4909, 0.856, 0.5492, 0.7994, 0.545, 0.856, 0.5492, 0.8478, 0.6079, 0.7983, 0.5963, 0.8437, 0.7132, 0.798, 0.6657, 0.7998, 0.6596, 0.7398, 0.7094, 0.7864, 0.6627, 0.7916, 0.6651, 0.8437, 0.7132, 0.8397, 0.7702, 0.7862, 0.7693, 0.8397, 0.7702, 0.8374, 0.8243, 0.7837, 0.8216, 0.8374, 0.8243, 0.8349, 0.8783, 0.7809, 0.8755, 0.8349, 0.8783, 0.8326, 0.9325, 0.7783, 0.9306, 0.9181, 0.4963, 0.9125, 0.5536, 0.856, 0.5492, 0.9125, 0.5536, 0.9078, 0.6091, 0.8478, 0.6079, 0.9078, 0.6091, 0.9051, 0.666, 0.8549, 0.664, 0.9051, 0.666, 0.8995, 0.7179, 0.8437, 0.7132, 0.8995, 0.7179, 0.895, 0.7731, 0.8397, 0.7702, 0.895, 0.7731, 0.8916, 0.8271, 0.8374, 0.8243, 0.8916, 0.8271, 0.8888, 0.8809, 0.8349, 0.8783, 0.8888, 0.8809, 0.8865, 0.9348, 0.8326, 0.9325, 0.9754, 0.5025, 0.9689, 0.5589, 0.9125, 0.5536, 0.9689, 0.5589, 0.9637, 0.614, 0.9078, 0.6091, 0.9637, 0.614, 0.9591, 0.6702, 0.9051, 0.666, 0.9591, 0.6702, 0.9534, 0.7232, 0.8995, 0.7179, 0.9534, 0.7232, 0.9489, 0.777, 0.895, 0.7731, 0.9489, 0.777, 0.9453, 0.8303, 0.8916, 0.8271, 0.9453, 0.8303, 0.9424, 0.8835, 0.8888, 0.8809, 0.9424, 0.8835, 0.9401, 0.9371, 0.8865, 0.9348, 0.522, 0.5341, 0.4622, 0.5492, 0.4573, 0.484, 0.4622, 0.5492, 0.4004, 0.5441, 0.397, 0.4859, 0.4004, 0.5441, 0.3476, 0.5469, 0.3332, 0.4887, 0.2337, 0.6056, 0.2765, 0.5535, 0.2826, 0.5547, 0.2816, 0.4826, 0.2838, 0.541, 0.2778, 0.5415, 0.2189, 0.549, 0.1685, 0.5538, 0.1655, 0.4979, 0.1685, 0.5538, 0.113, 0.5586, 0.1083, 0.5017, 0.113, 0.5586, 0.05639, 0.5638, 0.05106, 0.5065, 0.6201, 0.5489, 0.5534, 0.6188, 0.548, 0.617, 0.4497, 0.602, 0.3982, 0.6007, 0.4004, 0.5441, 0.3982, 0.6007, 0.3404, 0.5977, 0.3476, 0.5469, 0.2237, 0.4972, 0.2778, 0.5415, 0.2763, 0.5471, 0.2189, 0.549, 0.2763, 0.5471, 0.2765, 0.5535, 0.2337, 0.6056, 0.1749, 0.6092, 0.1685, 0.5538, 0.1749, 0.6092, 0.1185, 0.6148, 0.113, 0.5586, 0.1185, 0.6148, 0.06218, 0.6204, 0.05639, 0.5638, 0.522, 0.5341, 0.5407, 0.6162, 0.535, 0.6168, 0.45, 0.6487, 0.4005, 0.6536, 0.3982, 0.6007, 0.4005, 0.6536, 0.3465, 0.657, 0.3404, 0.5977, 0.3465, 0.657, 0.289, 0.6617, 0.2849, 0.6112, 0.289, 0.6617, 0.2359, 0.6632, 0.2337, 0.6056, 0.2359, 0.6632, 0.18, 0.6663, 0.1749, 0.6092, 0.18, 0.6663, 0.1239, 0.6711, 0.1185, 0.6148, 0.1239, 0.6711, 0.06799, 0.6767, 0.06218, 0.6204, 0.4497, 0.602, 0.533, 0.6221, 0.5321, 0.6294, 0.4664, 0.7073, 0.4061, 0.709, 0.4005, 0.6536, 0.4061, 0.709, 0.3505, 0.7132, 0.3465, 0.657, 0.3505, 0.7132, 0.2945, 0.7158, 0.289, 0.6617, 0.2945, 0.7158, 0.2402, 0.7184, 0.2359, 0.6632, 0.2402, 0.7184, 0.1848, 0.7212, 0.18, 0.6663, 0.1848, 0.7212, 0.1293, 0.7267, 0.1239, 0.6711, 0.1293, 0.7267, 0.0738, 0.7324, 0.06799, 0.6767, 0.5162, 0.768, 0.4648, 0.7653, 0.4664, 0.7073, 0.4648, 0.7653, 0.4088, 0.7657, 0.4061, 0.709, 0.4088, 0.7657, 0.354, 0.7686, 0.3505, 0.7132, 0.354, 0.7686, 0.2993, 0.7706, 0.2945, 0.7158, 0.2945, 0.7158, 0.2699, 0.7435, 0.269, 0.7446, 0.245, 0.7735, 0.1899, 0.7764, 0.1848, 0.7212, 0.1899, 0.7764, 0.1349, 0.7821, 0.1293, 0.7267, 0.1349, 0.7821, 0.07971, 0.788, 0.0738, 0.7324, 0.516, 0.8196, 0.4639, 0.819, 0.4648, 0.7653, 0.4639, 0.819, 0.4103, 0.8197, 0.4088, 0.7657, 0.4103, 0.8197, 0.3568, 0.8217, 0.354, 0.7686, 0.3568, 0.8217, 0.3042, 0.8243, 0.2993, 0.7706, 0.3042, 0.8243, 0.2505, 0.8276, 0.245, 0.7735, 0.2505, 0.8276, 0.1953, 0.8318, 0.1899, 0.7764, 0.1953, 0.8318, 0.1406, 0.8371, 0.1349, 0.7821, 0.1406, 0.8371, 0.08587, 0.8431, 0.07971, 0.788, 0.5159, 0.8714, 0.4641, 0.8715, 0.4639, 0.819, 0.4641, 0.8715, 0.4118, 0.8725, 0.4103, 0.8197, 0.4118, 0.8725, 0.3594, 0.8745, 0.3568, 0.8217, 0.3594, 0.8745, 0.3071, 0.8773, 0.3042, 0.8243, 0.3071, 0.8773, 0.2543, 0.881, 0.2505, 0.8276, 0.2543, 0.881, 0.2005, 0.8858, 0.1953, 0.8318, 0.2005, 0.8858, 0.1465, 0.8915, 0.1406, 0.8371, 0.1465, 0.8915, 0.09221, 0.8977, 0.08587, 0.8431, 0.5157, 0.9227, 0.4647, 0.9231, 0.4641, 0.8715, 0.4647, 0.9231, 0.4133, 0.9243, 0.4118, 0.8725, 0.4133, 0.9243, 0.3619, 0.9263, 0.3594, 0.8745, 0.3619, 0.9263, 0.3106, 0.9294, 0.3071, 0.8773, 0.3106, 0.9294, 0.2588, 0.9337, 0.2543, 0.881, 0.2588, 0.9337, 0.206, 0.9391, 0.2005, 0.8858, 0.206, 0.9391, 0.1525, 0.9452, 0.1465, 0.8915, 0.1525, 0.9452, 0.09862, 0.9516, 0.09221, 0.8977, 0.271, 0.7445, 0.27, 0.7456, 0.269, 0.7446, 0.245, 0.7735, 0.27, 0.7456, 0.271, 0.7445, 0.2993, 0.7706, 0.271, 0.7445, 0.2699, 0.7435, 0.2402, 0.7184, 0.269, 0.7446, 0.27, 0.7456, 0.29, 0.5487, 0.2831, 0.5479, 0.2838, 0.541, 0.2831, 0.5479, 0.2763, 0.5471, 0.2778, 0.5415, 0.2884, 0.5543, 0.2826, 0.5547, 0.2831, 0.5479, 0.2826, 0.5547, 0.2765, 0.5535, 0.2763, 0.5471, 0.3404, 0.5977, 0.2884, 0.5543, 0.29, 0.5487, 0.2849, 0.6112, 0.2826, 0.5547, 0.2884, 0.5543, 0.3476, 0.5469, 0.29, 0.5487, 0.2899, 0.5423, 0.3332, 0.4887, 0.2899, 0.5423, 0.2838, 0.541, 0.548, 0.617, 0.547, 0.624, 0.5401, 0.6233, 0.547, 0.624, 0.5464, 0.6311, 0.5392, 0.6303, 0.5464, 0.6311, 0.5457, 0.6382, 0.5383, 0.6375, 0.5534, 0.6188, 0.5542, 0.6245, 0.547, 0.624, 0.5542, 0.6245, 0.5536, 0.6318, 0.5464, 0.6311, 0.5536, 0.6318, 0.5521, 0.6379, 0.5457, 0.6382, 0.5401, 0.6233, 0.533, 0.6221, 0.535, 0.6168, 0.5392, 0.6303, 0.5321, 0.6294, 0.533, 0.6221, 0.5383, 0.6375, 0.5322, 0.6359, 0.5321, 0.6294, 0.45, 0.6487, 0.5321, 0.6294, 0.5322, 0.6359, 0.5182, 0.7197, 0.5383, 0.6375, 0.5457, 0.6382, 0.635, 0.6523, 0.5536, 0.6318, 0.5542, 0.6245, 0.6151, 0.3127, 0.6223, 0.3135, 0.6212, 0.3209, 0.6223, 0.3135, 0.6299, 0.3145, 0.629, 0.3224, 0.6299, 0.3145, 0.6376, 0.3152, 0.637, 0.3227, 0.6376, 0.3152, 0.6452, 0.3164, 0.643, 0.3219, 0.6156, 0.3051, 0.6232, 0.306, 0.6223, 0.3135, 0.6232, 0.306, 0.6308, 0.3068, 0.6299, 0.3145, 0.6308, 0.3068, 0.6385, 0.3075, 0.6376, 0.3152, 0.6385, 0.3075, 0.6468, 0.3084, 0.6452, 0.3164, 0.6169, 0.2978, 0.624, 0.2987, 0.6232, 0.306, 0.624, 0.2987, 0.6314, 0.2991, 0.6308, 0.3068, 0.6314, 0.2991, 0.6391, 0.2997, 0.6385, 0.3075, 0.6391, 0.2997, 0.6468, 0.3002, 0.6468, 0.3084, 0.6186, 0.2926, 0.6241, 0.2915, 0.624, 0.2987, 0.6241, 0.2915, 0.6318, 0.2912, 0.6314, 0.2991, 0.6318, 0.2912, 0.6397, 0.2921, 0.6391, 0.2997, 0.6397, 0.2921, 0.6462, 0.2935, 0.6468, 0.3002, 0.3623, 0.3395, 0.3613, 0.3385, 0.3624, 0.3376, 0.332, 0.311, 0.3613, 0.3385, 0.3623, 0.3395, 0.3337, 0.3697, 0.3623, 0.3395, 0.3633, 0.3385, 0.391, 0.3079, 0.3624, 0.3376, 0.3613, 0.3385, 0.7945, 0.652, 0.7931, 0.6584, 0.7867, 0.657, 0.7931, 0.6584, 0.7916, 0.6651, 0.7864, 0.6627, 0.7996, 0.6539, 0.7998, 0.6596, 0.7931, 0.6584, 0.7998, 0.6596, 0.798, 0.6657, 0.7916, 0.6651, 0.7983, 0.5963, 0.7945, 0.652, 0.7885, 0.6514, 0.7318, 0.6545, 0.7867, 0.657, 0.7864, 0.6627, 0.7413, 0.6051, 0.7885, 0.6514, 0.7867, 0.657, 0.7877, 0.7202, 0.7916, 0.6651, 0.798, 0.6657, 0.7013, 0.8456, 0.7027, 0.8472, 0.701, 0.8482, 0.7265, 0.8747, 0.7027, 0.8472, 0.7013, 0.8456, 0.7297, 0.8207, 0.7013, 0.8456, 0.7, 0.8469, 0.6726, 0.873, 0.701, 0.8482, 0.7027, 0.8472, 0.8336, 0.4598, 0.8349, 0.4585, 0.8359, 0.46, 0.8058, 0.4282, 0.8336, 0.4598, 0.8346, 0.461, 0.8623, 0.4909, 0.8359, 0.46, 0.8349, 0.4585, 0.8044, 0.4886, 0.8346, 0.461, 0.8359, 0.46])
me_plane_001.use_remesh_preserve_volume = False
me_plane_001.use_remesh_preserve_attributes = False
me_plane_001.use_mirror_vertex_groups = False
me_plane_001.update()
me_plane_005 = bpy.data.meshes.new('Plane.005')
me_plane_005.from_pydata([(-3.143, 0.02737, -8.173e-08), (-1.923, 0.4997, 1.29e-07), (-3.217, 0.2187, 1.822), (-1.997, 0.691, 1.822), (-2.71, 0.7208, 1.241e-07), (-2.728, 0.7671, 0.9434), (-3.424, 0.8229, 3.353), (-2.251, 1.277, 3.353), (-2.882, 1.165, 2.617), (-3.731, 1.846, 4.596), (-2.714, 2.24, 4.596), (-3.194, 1.969, 3.997), (-4.106, 3.248, 5.584), (-3.381, 3.529, 5.584), (-3.663, 3.18, 5.082), (-4.289, 4.798, 5.873), (-0.3844, -0.3519, -2.442e-08), (-1.361, 1.155, 4.144e-08), (-0.6208, -0.5051, 2.502), (-1.597, 1.002, 2.502), (-1.438, 0.03539, -7.488e-09), (-1.495, -0.001685, 1.295), (-1.375, -0.9527, 4.604), (-2.314, 0.4964, 4.604), (-1.986, -0.32, 3.594), (-2.665, -1.652, 6.31), (-3.479, -0.3951, 6.31), (-2.98, -0.9639, 5.488), (-4.444, -2.548, 7.667), (-5.024, -1.653, 7.667), (-4.477, -1.934, 6.978), (-6.476, -3.229, 8.064), (-0.6719, -0.5435, -1.81e-08), (-1.408, -1.394, 2.317e-08), (-0.5384, -0.6591, 1.568), (-1.275, -1.51, 1.568), (-0.7211, -1.245, -7.488e-09), (-0.6887, -1.273, 0.8116), (-0.1374, -1.035, 2.885), (-0.8454, -1.853, 2.885), (-0.4115, -1.513, 2.252), (0.5086, -1.689, 3.954), (-0.1055, -2.398, 3.954), (0.1496, -1.999, 3.438), (1.359, -2.603, 4.804), (0.921, -3.108, 4.804), (0.9945, -2.73, 4.372), (2.123, -3.707, 5.052), (1.639, 1.217, -2.328e-08), (0.1634, 0.4256, 3.815e-08), (1.763, 0.9854, 2.333), (0.2876, 0.194, 2.333), (1.198, 0.2679, -7.488e-09), (1.228, 0.2119, 1.208), (2.121, 0.2501, 4.294), (0.7021, -0.511, 4.294), (1.486, -0.2692, 3.351), (2.672, -1.003, 5.885), (1.441, -1.663, 5.885), (2.008, -1.243, 5.118), (3.368, -2.725, 7.151), (2.491, -3.196, 7.151), (2.794, -2.708, 6.507), (3.844, -4.666, 7.52), (1.711, 1.927, -1.982e-08), (1.81, 0.6235, 2.815e-08), (1.916, 1.943, 1.822), (2.015, 0.639, 1.822), (2.25, 1.313, -7.488e-09), (2.299, 1.316, 0.9434), (2.554, 1.966, 3.353), (2.649, 0.7123, 3.353), (2.724, 1.349, 2.617), (3.623, 1.964, 4.596), (3.705, 0.8761, 4.596), (3.584, 1.414, 3.997), (5.073, 1.917, 5.584), (5.132, 1.142, 5.584), (4.88, 1.512, 5.082), (6.61, 1.643, 5.873), (-1.0, 1.0, 3.553e-15), (1.0, 1.0, 3.553e-15), (-1.0, 1.314, 2.787), (1.0, 1.314, 2.787), (0.0, 1.75, 3.278e-08), (7.17e-10, 1.826, 1.443), (-0.9617, 2.29, 5.129), (0.9617, 2.29, 5.129), (8.755e-09, 2.478, 4.003), (-0.8341, 3.919, 7.03), (0.8341, 3.919, 7.03), (2.634e-08, 3.797, 6.113), (-0.5944, 6.126, 8.541), (0.5944, 6.126, 8.541), (4.789e-08, 5.784, 7.773), (6.313e-08, 8.438, 8.983)], [], [(1, 5, 4), (0, 5, 2), (3, 8, 5), (2, 8, 6), (7, 11, 8), (6, 11, 9), (10, 14, 11), (9, 14, 12), (13, 15, 14), (1, 3, 5), (0, 4, 5), (3, 7, 8), (2, 5, 8), (7, 10, 11), (6, 8, 11), (10, 13, 14), (9, 11, 14), (12, 14, 15), (17, 21, 20), (16, 21, 18), (19, 24, 21), (18, 24, 22), (23, 27, 24), (22, 27, 25), (26, 30, 27), (25, 30, 28), (29, 31, 30), (17, 19, 21), (16, 20, 21), (19, 23, 24), (18, 21, 24), (23, 26, 27), (22, 24, 27), (26, 29, 30), (25, 27, 30), (28, 30, 31), (33, 37, 36), (32, 37, 34), (35, 40, 37), (34, 40, 38), (39, 43, 40), (38, 43, 41), (42, 46, 43), (41, 46, 44), (45, 47, 46), (33, 35, 37), (32, 36, 37), (35, 39, 40), (34, 37, 40), (39, 42, 43), (38, 40, 43), (42, 45, 46), (41, 43, 46), (44, 46, 47), (49, 53, 52), (48, 53, 50), (51, 56, 53), (50, 56, 54), (55, 59, 56), (54, 59, 57), (58, 62, 59), (57, 62, 60), (61, 63, 62), (49, 51, 53), (48, 52, 53), (51, 55, 56), (50, 53, 56), (55, 58, 59), (54, 56, 59), (58, 61, 62), (57, 59, 62), (60, 62, 63), (65, 69, 68), (64, 69, 66), (67, 72, 69), (66, 72, 70), (71, 75, 72), (70, 75, 73), (74, 78, 75), (73, 78, 76), (77, 79, 78), (65, 67, 69), (64, 68, 69), (67, 71, 72), (66, 69, 72), (71, 74, 75), (70, 72, 75), (74, 77, 78), (73, 75, 78), (76, 78, 79), (81, 85, 84), (80, 85, 82), (83, 88, 85), (82, 88, 86), (87, 91, 88), (86, 91, 89), (90, 94, 91), (89, 94, 92), (93, 95, 94), (81, 83, 85), (80, 84, 85), (83, 87, 88), (82, 85, 88), (87, 90, 91), (86, 88, 91), (90, 93, 94), (89, 91, 94), (92, 94, 95)])
me_plane_005.use_remesh_preserve_volume = False
me_plane_005.use_remesh_preserve_attributes = False
me_plane_005.use_mirror_vertex_groups = False
me_plane_005.update()

# ---- objects
ob_spawn = bpy.data.objects.new('_spawn', me_cube_001)
ob_tallgrass_006 = bpy.data.objects.new('tallgrass.006', me_plane_007)
ob_tallgrass_005 = bpy.data.objects.new('tallgrass.005', me_plane_006)
ob_tallgrass_004 = bpy.data.objects.new('tallgrass.004', me_plane_004)
ob_tallgrass_003 = bpy.data.objects.new('tallgrass.003', me_plane_003)
ob_tallgrass_002 = bpy.data.objects.new('tallgrass.002', me_plane_002)
ob_tallgrass_000 = bpy.data.objects.new('tallgrass.000', me_plane_000)
ob_testland = bpy.data.objects.new('testland', me_plane_001)
ob_tallgrass_001 = bpy.data.objects.new('tallgrass.001', me_plane_005)

# ---- transforms, parenting, visibility, modifiers, constraints
ob_spawn.location = (-6.5, 6.5, 0.6)
ob_spawn.rotation_euler = (0.0, -0.0, -0.7854)
ob_spawn.scale = (0.5, 0.5, 0.5)
ob_spawn.lineart.crease_threshold = 0.0
ob_tallgrass_006.location = (-4.312, -2.384, -0.02)
ob_tallgrass_006.rotation_euler = (0.0, 0.0, -4.679)
ob_tallgrass_006.scale = (0.1, 0.1, 0.1)
ob_tallgrass_006.lineart.crease_threshold = 0.0
_vg = ob_tallgrass_006.vertex_groups.new(name='order')
ob_tallgrass_005.location = (-3.516, -0.9892, -0.02)
ob_tallgrass_005.rotation_euler = (0.0, 0.0, -0.7954)
ob_tallgrass_005.scale = (0.1, 0.1, 0.1)
ob_tallgrass_005.lineart.crease_threshold = 0.0
_vg = ob_tallgrass_005.vertex_groups.new(name='order')
ob_tallgrass_004.location = (-6.162, -2.064, -0.02)
ob_tallgrass_004.rotation_euler = (0.0, 0.0, -1.731)
ob_tallgrass_004.scale = (0.1, 0.1, 0.1)
ob_tallgrass_004.lineart.crease_threshold = 0.0
_vg = ob_tallgrass_004.vertex_groups.new(name='order')
ob_tallgrass_003.location = (-6.162, -3.836, -0.02)
ob_tallgrass_003.rotation_euler = (0.0, 0.0, -2.497)
ob_tallgrass_003.scale = (0.1, 0.1, 0.1)
ob_tallgrass_003.lineart.crease_threshold = 0.0
_vg = ob_tallgrass_003.vertex_groups.new(name='order')
ob_tallgrass_002.location = (-3.98, -3.98, -0.02)
ob_tallgrass_002.rotation_euler = (0.0, -0.0, 2.023)
ob_tallgrass_002.scale = (0.1, 0.1, 0.1)
ob_tallgrass_002.lineart.crease_threshold = 0.0
_vg = ob_tallgrass_002.vertex_groups.new(name='order')
ob_tallgrass_000.location = (-3.721, -5.693, -0.02)
ob_tallgrass_000.rotation_euler = (0.0, -0.0, -1.589)
ob_tallgrass_000.scale = (0.1, 0.1, 0.1)
ob_tallgrass_000.lineart.crease_threshold = 0.0
_vg = ob_tallgrass_000.vertex_groups.new(name='order')
ob_testland.location = (0.0, 0.0, 0.0)
ob_testland.lineart.crease_threshold = 0.0
ob_tallgrass_001.location = (-5.0, -5.0, -0.02)
ob_tallgrass_001.scale = (0.1, 0.1, 0.1)
ob_tallgrass_001.lineart.crease_threshold = 0.0
_vg = ob_tallgrass_001.vertex_groups.new(name='order')

# ---- collection membership
col_collection_1.objects.link(ob_spawn)
col_collection_1.objects.link(ob_tallgrass_006)
col_collection_1.objects.link(ob_tallgrass_005)
col_collection_1.objects.link(ob_tallgrass_004)
col_collection_1.objects.link(ob_tallgrass_003)
col_collection_1.objects.link(ob_tallgrass_002)
col_collection_1.objects.link(ob_tallgrass_000)
col_collection_1.objects.link(ob_testland)
col_collection_1.objects.link(ob_tallgrass_001)

# ---- scene / render settings (as saved in the file)
scene.frame_start = 1; scene.frame_end = 250; scene.frame_set(1)
scene.render.engine = 'BLENDER_EEVEE_NEXT'
scene.render.resolution_percentage = 50
scene.render.dither_intensity = 0.0
scene.cycles.use_denoising = False
scene.cycles.samples = 128
scene.cycles.sampling_pattern = 'TABULATED_SOBOL'
scene.cycles.light_sampling_threshold = 0.0
scene.cycles.use_adaptive_sampling = False
scene.cycles.use_light_tree = False
scene.cycles.blur_glossy = 0.0
scene.cycles.sample_clamp_indirect = 0.0
scene.view_settings.view_transform = 'Standard'
bpy.context.view_layer.update()

# ---- added for rendering (the .blend has no active camera and no usable light): camera, sun
cam_auto = bpy.data.cameras.new('AutoCamera')
cam_auto.lens = 50.0
cam_auto.sensor_width = 36.0
cam_auto.clip_end = 1000.0
ob_auto_camera = bpy.data.objects.new('AutoCamera', cam_auto)
scene.collection.objects.link(ob_auto_camera)
ob_auto_camera.location = (21.2633, -25.5159, 19.0006)
ob_auto_camera.rotation_euler = (1.09748, -7.21219e-08, 0.694738)
scene.camera = ob_auto_camera
light_auto_sun = bpy.data.lights.new('AutoSun', 'SUN')
light_auto_sun.energy = 3.0
light_auto_sun.angle = 0.0523599
ob_auto_sun = bpy.data.objects.new('AutoSun', light_auto_sun)
scene.collection.objects.link(ob_auto_sun)
ob_auto_sun.rotation_euler = (0.872665, 0.174533, 0.523599)
bpy.context.view_layer.update()
